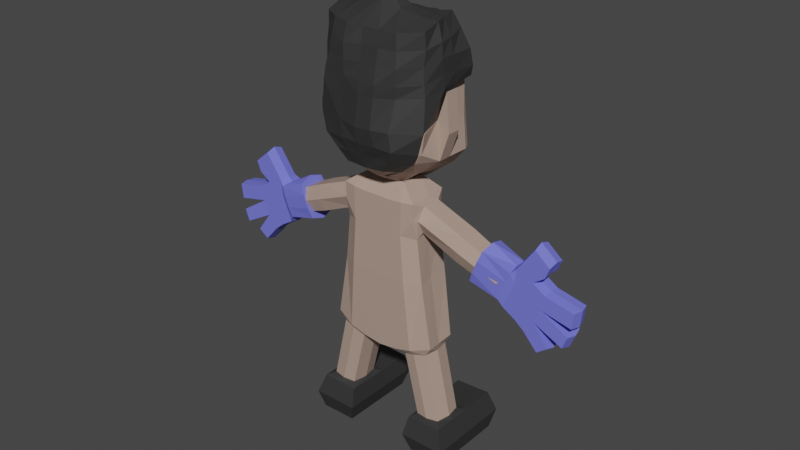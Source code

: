 # Source: new_warrior.blend  (saved by Blender 3.3.6; exported with 4.5.12 LTS)
import bpy
from mathutils import Matrix  # noqa: F401  (used for matrix-valued properties, if any)

bpy.ops.wm.read_factory_settings(use_empty=True)
scene = bpy.context.scene
scene.name = 'Scene'

# ---- collections
col_collection = bpy.data.collections.new('Collection'); scene.collection.children.link(col_collection)

# ---- materials (node trees are filled in below, after node groups)
mat_material = bpy.data.materials.new('Material')
mat_material.alpha_threshold = 0.0
mat_material.use_transparent_shadow = False
mat_material.roughness = 0.5
mat_material.line_color = (0.0, 0.0, 0.0, 1.0)
mat_material_001 = bpy.data.materials.new('Material.001')
mat_material_001.use_transparent_shadow = False
mat_material_002 = bpy.data.materials.new('Material.002')
mat_material_002.use_transparent_shadow = False

# ---- material node trees
mat_material.use_nodes = True; mat_material.node_tree.nodes.clear()
_N = mat_material.node_tree.nodes; _L = mat_material.node_tree.links
n0 = _N.new('ShaderNodeOutputMaterial'); n0.name = 'Material Output'; n0.location = (300, 300)
n1 = _N.new('ShaderNodeBsdfPrincipled'); n1.name = 'Principled BSDF'; n1.location = (10, 300)
n1.distribution = 'GGX'
n1.subsurface_method = 'RANDOM_WALK_SKIN'
n1.inputs[0].default_value = (0.0331, 0.0331, 0.0331, 1.0)
n1.inputs[3].default_value = 1.45
n1.inputs[27].default_value = (0.0, 0.0, 0.0, 1.0)
n1.inputs[28].default_value = 1.0
_L.new(n1.outputs[0], n0.inputs[0])
n0.is_active_output = True
mat_material_001.use_nodes = True; mat_material_001.node_tree.nodes.clear()
_N = mat_material_001.node_tree.nodes; _L = mat_material_001.node_tree.links
n0 = _N.new('ShaderNodeBsdfPrincipled'); n0.name = 'Principled BSDF'; n0.location = (10, 300)
n0.distribution = 'GGX'
n0.subsurface_method = 'RANDOM_WALK_SKIN'
n0.inputs[0].default_value = (0.448, 0.3232, 0.2625, 1.0)
n0.inputs[3].default_value = 1.45
n0.inputs[27].default_value = (0.0, 0.0, 0.0, 1.0)
n0.inputs[28].default_value = 1.0
n1 = _N.new('ShaderNodeOutputMaterial'); n1.name = 'Material Output'; n1.location = (300, 300)
_L.new(n0.outputs[0], n1.inputs[0])
n1.is_active_output = True
mat_material_002.use_nodes = True; mat_material_002.node_tree.nodes.clear()
_N = mat_material_002.node_tree.nodes; _L = mat_material_002.node_tree.links
n0 = _N.new('ShaderNodeBsdfPrincipled'); n0.name = 'Principled BSDF'; n0.location = (10, 300)
n0.distribution = 'GGX'
n0.subsurface_method = 'RANDOM_WALK_SKIN'
n0.inputs[0].default_value = (0.1709, 0.1835, 0.8, 1.0)
n0.inputs[3].default_value = 1.45
n0.inputs[27].default_value = (0.0, 0.0, 0.0, 1.0)
n0.inputs[28].default_value = 1.0
n1 = _N.new('ShaderNodeOutputMaterial'); n1.name = 'Material Output'; n1.location = (300, 300)
_L.new(n0.outputs[0], n1.inputs[0])
n1.is_active_output = True

# ---- world
world_world = bpy.data.worlds.new('World'); scene.world = world_world
world_world.use_nodes = True; world_world.node_tree.nodes.clear()
_N = world_world.node_tree.nodes; _L = world_world.node_tree.links
n0 = _N.new('ShaderNodeOutputWorld'); n0.name = 'World Output'; n0.location = (300, 300)
n1 = _N.new('ShaderNodeBackground'); n1.name = 'Background'; n1.location = (10, 300)
n1.inputs[0].default_value = (0.05088, 0.05088, 0.05088, 1.0)
_L.new(n1.outputs[0], n0.inputs[0])
n0.is_active_output = True
world_world.color = (0.05088, 0.05088, 0.05088)
world_world.use_sun_shadow = False
world_world.sun_shadow_jitter_overblur = 0.0

# ---- meshes
me_cube = bpy.data.meshes.new('Cube')
me_cube.from_pydata([(-0.23, 0.1314, 1.0), (-0.5838, 0.1802, -0.7021), (-0.23, -0.1314, 1.0), (-0.6023, -0.1733, -0.7026), (0.0, 0.2357, -0.846), (0.0, -0.1314, 1.0), (0.0, -0.2357, -0.846), (0.0, 0.1314, 1.0), (-0.4866, -0.1726, -0.02478), (-0.4602, 0.2231, 0.006312), (0.0, 0.3178, 0.0), (0.0, -0.2576, 0.0), (-0.4307, -0.1779, 0.4688), (-0.3891, 0.2244, 0.5098), (0.0, 0.2792, 0.5), (0.0, -0.2576, 0.5), (-0.4234, -0.2357, 0.8651), (-0.3924, 0.2449, 0.8618), (0.0, 0.2792, 0.8458), (0.0, -0.2576, 0.8458), (-0.1985, 0.2357, -0.8219), (-0.07367, -0.1314, 1.0), (-0.1985, -0.2357, -0.8219), (-0.07367, 0.1314, 1.0), (-0.1811, 0.3178, 0.0), (-0.1811, -0.2576, 0.0), (-0.16, 0.2792, 0.5), (-0.16, -0.2576, 0.5), (-0.1588, 0.2792, 0.8458), (-0.1588, -0.2576, 0.8458), (-0.7727, 0.2357, -1.567), (-0.7727, -0.2357, -1.567), (-0.3806, 0.2357, -1.588), (-0.3806, -0.2357, -1.588), (-0.8063, 0.2357, -1.994), (-0.8063, -0.2357, -1.994), (-0.4136, 0.2357, -1.992), (-0.4136, -0.2357, -1.992), (-0.348, 0.3011, -1.785), (-0.8494, 0.3011, -1.785), (-0.8494, -0.3011, -1.785), (-0.348, -0.3011, -1.785), (-1.332, 0.09092, 0.4369), (-1.24, 0.09437, 0.2143), (-1.24, -0.09437, 0.2143), (-1.332, -0.09092, 0.4369), (-1.401, 0.1089, 0.3969), (-1.318, 0.1089, 0.1936), (-1.318, -0.1089, 0.1936), (-1.401, -0.1089, 0.3969), (-0.578, 0.0, -0.7208), (-0.23, 0.0, 1.0), (0.0, 0.0, -0.846), (0.0, 0.0, 1.0), (-0.4611, 0.0, 0.0), (-0.4072, 0.0, 0.5), (-0.4234, 0.0, 0.8651), (-0.1985, 0.0, -0.8219), (-0.07367, 0.0, 1.0), (-0.7727, 0.0, -1.567), (-0.3806, 0.0, -1.588), (-0.8063, 0.0, -1.994), (-0.4136, 0.0, -1.992), (-0.348, 0.0, -1.785), (-0.8494, 0.0, -1.785), (-1.24, 0.0, 0.2143), (-1.332, 0.0, 0.4369), (-1.318, 0.0, 0.1936), (-1.401, 0.0, 0.3969), (-0.5336, -0.161, -0.8047), (-0.2736, -0.161, -0.8692), (-0.5336, 0.161, -0.8047), (-0.2736, 0.161, -0.8692), (-0.2455, 0.0, -0.8692), (-0.5655, -0.003726, -0.8001), (-0.7005, -0.1582, -1.537), (-0.7005, 0.1582, -1.537), (-0.4094, 0.0, -1.552), (-0.7324, -0.003726, -1.532), (-0.4375, -0.1582, -1.552), (-0.4375, 0.1582, -1.552), (-0.3883, 0.2357, -0.7714), (-0.1518, -0.1314, 1.0), (-0.3211, -0.2576, 0.0), (-0.2836, -0.2576, 0.5), (-0.2911, -0.2576, 0.8554), (-0.3883, -0.2357, -0.7714), (-0.1518, 0.1314, 1.0), (-0.3211, 0.2768, 0.0), (-0.2836, 0.2575, 0.5), (-0.2911, 0.2575, 0.8554), (-0.5766, 0.2357, -1.577), (-0.5766, -0.2357, -1.577), (-0.6099, 0.2357, -1.993), (-0.6099, -0.2357, -1.993), (-0.5987, -0.3011, -1.785), (-0.4591, -0.1019, 0.8096), (-0.6099, 0.0, -1.993), (-0.1518, 0.0, 1.0), (-0.3993, 0.1919, -0.8325), (-0.4036, -0.1843, -0.8369), (-0.5647, 0.1891, -1.54), (-0.569, -0.1815, -1.545), (-0.5751, 0.6173, -1.578), (-0.7712, 0.6173, -1.567), (-0.6084, 0.6173, -1.993), (-0.8047, 0.6173, -1.995), (-0.3465, 0.6826, -1.785), (-0.412, 0.6173, -1.992), (-0.8478, 0.6826, -1.786), (-0.379, 0.6173, -1.588), (-0.5972, 0.6826, -1.785), (-0.4427, -0.1058, 0.5262), (-0.4427, 0.1058, 0.5262), (-0.4591, 0.1019, 0.8096), (-0.4591, 0.0, 0.8096), (-0.4427, 0.0, 0.5262), (-0.898, -0.1054, 0.635), (-0.898, 0.0, 0.635), (-0.8389, 0.0, 0.3585), (-0.8389, -0.1094, 0.3585), (-0.8389, 0.1094, 0.3585), (-0.898, 0.1054, 0.635), (-0.3818, 0.2383, 0.6894), (0.0, 0.2792, 0.6729), (0.0, -0.2576, 0.6729), (-0.4153, -0.2357, 0.6825), (-0.1594, -0.2576, 0.6729), (-0.1594, 0.2792, 0.6729), (-1.325, 0.1406, 0.3097), (-1.325, -0.1406, 0.3097), (-1.36, 0.1089, 0.2952), (-1.36, -0.1089, 0.2952), (-1.36, 0.0, 0.2952), (-0.2873, 0.2575, 0.6777), (-0.2873, -0.2576, 0.6777), (-0.4389, 0.1616, 0.6706), (-0.4389, -0.1759, 0.6706), (-0.8684, 0.163, 0.4967), (-0.8684, -0.163, 0.4967), (-0.23, 0.0, 1.0), (-0.23, 0.1314, 1.0), (-0.07367, 0.1314, 1.0), (0.0, 0.1314, 1.0), (-0.1518, 0.1314, 1.0), (0.0, 0.0, 1.0), (-0.07367, 0.0, 1.0), (-0.1518, 0.0, 1.0)], [], [(98, 51, 2, 82), (85, 82, 2, 16), (56, 51, 0, 17), (28, 23, 7, 18), (57, 52, 6, 22), (20, 24, 10, 4), (50, 54, 9, 1), (86, 83, 8, 3), (24, 26, 14, 10), (54, 55, 13, 9), (83, 84, 12, 8), (128, 28, 18, 124), (139, 117, 45, 130), (135, 85, 16, 126), (125, 19, 29, 127), (134, 90, 28, 128), (11, 15, 27, 25), (88, 89, 26, 24), (6, 11, 25, 22), (81, 88, 24, 20), (102, 75, 31, 92), (90, 87, 23, 28), (19, 5, 21, 29), (53, 58, 21, 5), (91, 32, 110, 103), (78, 76, 30, 59), (77, 79, 33, 60), (101, 80, 32, 91), (97, 62, 37, 94), (95, 40, 35, 94), (64, 39, 34, 61), (63, 41, 37, 62), (60, 33, 41, 63), (59, 30, 39, 64), (92, 31, 40, 95), (36, 93, 105, 108), (130, 45, 49, 132), (119, 120, 44, 65), (138, 121, 43, 129), (118, 122, 42, 66), (133, 68, 46, 131), (129, 43, 47, 131), (66, 42, 46, 68), (65, 44, 48, 67), (43, 65, 67, 47), (45, 66, 68, 49), (132, 49, 68, 133), (117, 118, 66, 45), (121, 119, 65, 43), (31, 59, 64, 40), (32, 60, 63, 38), (38, 63, 62, 36), (40, 64, 61, 35), (93, 36, 62, 97), (80, 77, 60, 32), (75, 78, 59, 31), (58, 53, 145, 146), (8, 12, 55, 54), (3, 8, 54, 50), (20, 4, 52, 57), (16, 2, 51, 56), (0, 51, 140, 141), (3, 50, 74, 69), (20, 57, 73, 72), (81, 20, 72, 99), (57, 22, 70, 73), (50, 1, 71, 74), (86, 3, 69, 100), (69, 74, 78, 75), (72, 73, 77, 80), (99, 72, 80, 101), (73, 70, 79, 77), (74, 71, 76, 78), (100, 69, 75, 102), (70, 100, 102, 79), (71, 99, 101, 76), (22, 86, 100, 70), (1, 81, 99, 71), (7, 23, 142, 143), (34, 93, 97, 61), (32, 38, 107, 110), (33, 92, 95, 41), (41, 95, 94, 37), (61, 97, 94, 35), (76, 101, 91, 30), (93, 34, 106, 105), (17, 0, 87, 90), (79, 102, 92, 33), (1, 9, 88, 81), (9, 13, 89, 88), (123, 17, 90, 134), (127, 29, 85, 135), (25, 27, 84, 83), (22, 25, 83, 86), (29, 21, 82, 85), (58, 98, 82, 21), (111, 107, 108, 105), (103, 110, 107, 111), (104, 103, 111, 109), (109, 111, 105, 106), (30, 91, 103, 104), (38, 36, 108, 107), (34, 39, 109, 106), (39, 30, 104, 109), (13, 55, 116, 113), (16, 56, 115, 96), (56, 17, 114, 115), (123, 13, 113, 136), (55, 12, 112, 116), (126, 16, 96, 137), (113, 116, 119, 121), (96, 115, 118, 117), (115, 114, 122, 118), (136, 113, 121, 138), (116, 112, 120, 119), (137, 96, 117, 139), (112, 137, 139, 120), (114, 136, 138, 122), (12, 126, 137, 112), (17, 123, 136, 114), (27, 127, 135, 84), (13, 123, 134, 89), (48, 132, 133, 67), (42, 129, 131, 46), (67, 133, 131, 47), (122, 138, 129, 42), (44, 130, 132, 48), (89, 134, 128, 26), (15, 125, 127, 27), (84, 135, 126, 12), (120, 139, 130, 44), (26, 128, 124, 14), (143, 142, 146, 145), (144, 141, 140, 147), (142, 144, 147, 146), (23, 87, 144, 142), (98, 58, 146, 147), (53, 7, 143, 145), (51, 98, 147, 140), (87, 0, 141, 144)])
me_cube.polygons.foreach_set('material_index', [1, 1, 1, 1, 1, 1, 1, 1, 1, 1, 1, 1, 1, 1, 1, 1, 1, 1, 1, 1, 0, 1, 1, 1, 0, 0, 0, 0, 0, 0, 0, 0, 0, 0, 0, 0, 1, 1, 1, 1, 1, 1, 1, 1, 1, 1, 1, 1, 1, 0, 0, 0, 0, 0, 0, 0, 1, 1, 1, 1, 1, 1, 1, 1, 1, 1, 1, 1, 1, 1, 1, 1, 1, 1, 1, 1, 1, 1, 1, 0, 0, 0, 0, 0, 0, 0, 1, 0, 1, 1, 1, 1, 1, 1, 1, 1, 0, 0, 0, 0, 0, 0, 0, 0, 1, 1, 1, 1, 1, 1, 1, 1, 1, 1, 1, 1, 1, 1, 1, 1, 1, 1, 1, 1, 1, 1, 1, 1, 1, 1, 1, 1, 1, 1, 1, 1, 1, 1, 1, 1])
_uv = me_cube.uv_layers.new(name='UVMap')
_uv.uv.foreach_set('vector', [0.8371, 0.625, 0.875, 0.625, 0.875, 0.75, 0.8371, 0.75, 0.5938, 0.9621, 0.625, 0.9621, 0.625, 1.0, 0.5938, 1.0, 0.5938, 0.125, 0.625, 0.125, 0.625, 0.25, 0.5938, 0.25, 0.5938, 0.3259, 0.625, 0.3259, 0.625, 0.375, 0.5938, 0.375, 0.2009, 0.625, 0.25, 0.625, 0.25, 0.75, 0.2009, 0.75, 0.375, 0.3259, 0.5, 0.3259, 0.5, 0.375, 0.375, 0.375, 0.375, 0.125, 0.5, 0.125, 0.5, 0.25, 0.375, 0.25, 0.375, 0.9621, 0.5, 0.9621, 0.5, 1.0, 0.375, 1.0, 0.5, 0.3259, 0.5625, 0.3259, 0.5625, 0.375, 0.5, 0.375, 0.5, 0.125, 0.5625, 0.125, 0.5625, 0.25, 0.5, 0.25, 0.5, 0.9621, 0.5625, 0.9621, 0.5625, 1.0, 0.5, 1.0, 0.5781, 0.3259, 0.5938, 0.3259, 0.5938, 0.375, 0.5781, 0.375, 0.5781, 1.0, 0.5938, 1.0, 0.5938, 1.0, 0.5781, 1.0, 0.5781, 0.9621, 0.5938, 0.9621, 0.5938, 1.0, 0.5781, 1.0, 0.5781, 0.875, 0.5938, 0.875, 0.5938, 0.9241, 0.5781, 0.9241, 0.5781, 0.2879, 0.5938, 0.2879, 0.5938, 0.3259, 0.5781, 0.3259, 0.5, 0.875, 0.5625, 0.875, 0.5625, 0.9241, 0.5, 0.9241, 0.5, 0.2879, 0.5625, 0.2879, 0.5625, 0.3259, 0.5, 0.3259, 0.375, 0.875, 0.5, 0.875, 0.5, 0.9241, 0.375, 0.9241, 0.375, 0.2879, 0.5, 0.2879, 0.5, 0.3259, 0.375, 0.3259, 0.375, 0.9621, 0.375, 1.0, 0.375, 1.0, 0.375, 0.9621, 0.5938, 0.2879, 0.625, 0.2879, 0.625, 0.3259, 0.5938, 0.3259, 0.5938, 0.875, 0.625, 0.875, 0.625, 0.9241, 0.5938, 0.9241, 0.75, 0.625, 0.7991, 0.625, 0.7991, 0.75, 0.75, 0.75, 0.375, 0.2879, 0.375, 0.3259, 0.375, 0.3259, 0.375, 0.2879, 0.375, 0.125, 0.375, 0.25, 0.375, 0.25, 0.375, 0.125, 0.2009, 0.625, 0.2009, 0.75, 0.2009, 0.75, 0.2009, 0.625, 0.375, 0.2879, 0.375, 0.3259, 0.375, 0.3259, 0.375, 0.2879, 0.1629, 0.625, 0.2009, 0.625, 0.2009, 0.75, 0.1629, 0.75, 0.375, 0.9621, 0.375, 1.0, 0.375, 1.0, 0.375, 0.9621, 0.375, 0.125, 0.375, 0.25, 0.375, 0.25, 0.375, 0.125, 0.2009, 0.625, 0.2009, 0.75, 0.2009, 0.75, 0.2009, 0.625, 0.2009, 0.625, 0.2009, 0.75, 0.2009, 0.75, 0.2009, 0.625, 0.375, 0.125, 0.375, 0.25, 0.375, 0.25, 0.375, 0.125, 0.375, 0.9621, 0.375, 1.0, 0.375, 1.0, 0.375, 0.9621, 0.2009, 0.5, 0.1629, 0.5, 0.1629, 0.5, 0.2009, 0.5, 0.5781, 1.0, 0.5938, 1.0, 0.5938, 1.0, 0.5781, 1.0, 0.5625, 0.125, 0.5625, 0.0, 0.5625, 0.0, 0.5625, 0.125, 0.5781, 0.25, 0.5625, 0.25, 0.5625, 0.25, 0.5781, 0.25, 0.5938, 0.125, 0.5937, 0.25, 0.5938, 0.25, 0.5938, 0.125, 0.5781, 0.125, 0.5938, 0.125, 0.5938, 0.25, 0.5781, 0.25, 0.5781, 0.25, 0.5625, 0.25, 0.5625, 0.25, 0.5781, 0.25, 0.5938, 0.125, 0.5938, 0.25, 0.5938, 0.25, 0.5938, 0.125, 0.5625, 0.125, 0.5625, 0.0, 0.5625, 0.0, 0.5625, 0.125, 0.5625, 0.25, 0.5625, 0.125, 0.5625, 0.125, 0.5625, 0.25, 0.5938, 0.0, 0.5938, 0.125, 0.5938, 0.125, 0.5938, 0.0, 0.5781, 0.0, 0.5938, 0.0, 0.5938, 0.125, 0.5781, 0.125, 0.5938, 0.0, 0.5938, 0.125, 0.5938, 0.125, 0.5938, 0.0, 0.5625, 0.25, 0.5625, 0.125, 0.5625, 0.125, 0.5625, 0.25, 0.375, 0.0, 0.375, 0.125, 0.375, 0.125, 0.375, 0.0, 0.2009, 0.5, 0.2009, 0.625, 0.2009, 0.625, 0.2009, 0.5, 0.2009, 0.5, 0.2009, 0.625, 0.2009, 0.625, 0.2009, 0.5, 0.375, 0.0, 0.375, 0.125, 0.375, 0.125, 0.375, 0.0, 0.1629, 0.5, 0.2009, 0.5, 0.2009, 0.625, 0.1629, 0.625, 0.2009, 0.5, 0.2009, 0.625, 0.2009, 0.625, 0.2009, 0.5, 0.375, 0.0, 0.375, 0.125, 0.375, 0.125, 0.375, 0.0, 0.7991, 0.625, 0.75, 0.625, 0.75, 0.625, 0.7991, 0.625, 0.5, 0.0, 0.5625, 0.0, 0.5625, 0.125, 0.5, 0.125, 0.375, 0.0, 0.5, 0.0, 0.5, 0.125, 0.375, 0.125, 0.2009, 0.5, 0.25, 0.5, 0.25, 0.625, 0.2009, 0.625, 0.5938, 0.0, 0.625, 0.0, 0.625, 0.125, 0.5938, 0.125, 0.625, 0.25, 0.625, 0.125, 0.625, 0.125, 0.625, 0.25, 0.375, 0.0, 0.375, 0.125, 0.375, 0.125, 0.375, 0.0, 0.2009, 0.5, 0.2009, 0.625, 0.2009, 0.625, 0.2009, 0.5, 0.375, 0.2879, 0.375, 0.3259, 0.375, 0.3259, 0.375, 0.2879, 0.2009, 0.625, 0.2009, 0.75, 0.2009, 0.75, 0.2009, 0.625, 0.375, 0.125, 0.375, 0.25, 0.375, 0.25, 0.375, 0.125, 0.375, 0.9621, 0.375, 1.0, 0.375, 1.0, 0.375, 0.9621, 0.375, 0.0, 0.375, 0.125, 0.375, 0.125, 0.375, 0.0, 0.2009, 0.5, 0.2009, 0.625, 0.2009, 0.625, 0.2009, 0.5, 0.375, 0.2879, 0.375, 0.3259, 0.375, 0.3259, 0.375, 0.2879, 0.2009, 0.625, 0.2009, 0.75, 0.2009, 0.75, 0.2009, 0.625, 0.375, 0.125, 0.375, 0.25, 0.375, 0.25, 0.375, 0.125, 0.375, 0.9621, 0.375, 1.0, 0.375, 1.0, 0.375, 0.9621, 0.375, 0.9241, 0.375, 0.9621, 0.375, 0.9621, 0.375, 0.9241, 0.375, 0.25, 0.375, 0.2879, 0.375, 0.2879, 0.375, 0.25, 0.375, 0.9241, 0.375, 0.9621, 0.375, 0.9621, 0.375, 0.9241, 0.375, 0.25, 0.375, 0.2879, 0.375, 0.2879, 0.375, 0.25, 0.625, 0.375, 0.625, 0.3259, 0.625, 0.3259, 0.625, 0.375, 0.125, 0.5, 0.1629, 0.5, 0.1629, 0.625, 0.125, 0.625, 0.2009, 0.5, 0.2009, 0.5, 0.2009, 0.5, 0.2009, 0.5, 0.375, 0.9241, 0.375, 0.9621, 0.375, 0.9621, 0.375, 0.9241, 0.375, 0.9241, 0.375, 0.9621, 0.375, 0.9621, 0.375, 0.9241, 0.125, 0.625, 0.1629, 0.625, 0.1629, 0.75, 0.125, 0.75, 0.375, 0.25, 0.375, 0.2879, 0.375, 0.2879, 0.375, 0.25, 0.1629, 0.5, 0.125, 0.5, 0.125, 0.5, 0.1629, 0.5, 0.5938, 0.25, 0.625, 0.25, 0.625, 0.2879, 0.5938, 0.2879, 0.375, 0.9241, 0.375, 0.9621, 0.375, 0.9621, 0.375, 0.9241, 0.375, 0.25, 0.5, 0.25, 0.5, 0.2879, 0.375, 0.2879, 0.5, 0.25, 0.5625, 0.25, 0.5625, 0.2879, 0.5, 0.2879, 0.5781, 0.25, 0.5938, 0.25, 0.5938, 0.2879, 0.5781, 0.2879, 0.5781, 0.9241, 0.5938, 0.9241, 0.5938, 0.9621, 0.5781, 0.9621, 0.5, 0.9241, 0.5625, 0.9241, 0.5625, 0.9621, 0.5, 0.9621, 0.375, 0.9241, 0.5, 0.9241, 0.5, 0.9621, 0.375, 0.9621, 0.5938, 0.9241, 0.625, 0.9241, 0.625, 0.9621, 0.5938, 0.9621, 0.7991, 0.625, 0.8371, 0.625, 0.8371, 0.75, 0.7991, 0.75, 0.375, 0.2879, 0.375, 0.3259, 0.375, 0.3259, 0.375, 0.2879, 0.375, 0.2879, 0.375, 0.3259, 0.375, 0.3259, 0.375, 0.2879, 0.375, 0.25, 0.375, 0.2879, 0.375, 0.2879, 0.375, 0.25, 0.375, 0.25, 0.375, 0.2879, 0.375, 0.2879, 0.375, 0.25, 0.375, 0.25, 0.375, 0.2879, 0.375, 0.2879, 0.375, 0.25, 0.2009, 0.5, 0.2009, 0.5, 0.2009, 0.5, 0.2009, 0.5, 0.375, 0.25, 0.375, 0.25, 0.375, 0.25, 0.375, 0.25, 0.375, 0.25, 0.375, 0.25, 0.375, 0.25, 0.375, 0.25, 0.5625, 0.25, 0.5625, 0.125, 0.5625, 0.125, 0.5625, 0.25, 0.5938, 0.0, 0.5938, 0.125, 0.5938, 0.125, 0.5938, 0.0, 0.5938, 0.125, 0.5938, 0.25, 0.5938, 0.25, 0.5938, 0.125, 0.5781, 0.25, 0.5625, 0.25, 0.5625, 0.25, 0.5781, 0.25, 0.5625, 0.125, 0.5625, 0.0, 0.5625, 0.0, 0.5625, 0.125, 0.5781, 1.0, 0.5938, 1.0, 0.5938, 1.0, 0.5781, 1.0, 0.5625, 0.25, 0.5625, 0.125, 0.5625, 0.125, 0.5625, 0.25, 0.5938, 0.0, 0.5938, 0.125, 0.5938, 0.125, 0.5938, 0.0, 0.5938, 0.125, 0.5938, 0.25, 0.5937, 0.25, 0.5938, 0.125, 0.5781, 0.25, 0.5625, 0.25, 0.5625, 0.25, 0.5781, 0.25, 0.5625, 0.125, 0.5625, 0.0, 0.5625, 0.0, 0.5625, 0.125, 0.5781, 1.0, 0.5938, 1.0, 0.5938, 1.0, 0.5781, 1.0, 0.5625, 1.0, 0.5781, 1.0, 0.5781, 1.0, 0.5625, 1.0, 0.5938, 0.25, 0.5781, 0.25, 0.5781, 0.25, 0.5937, 0.25, 0.5625, 1.0, 0.5781, 1.0, 0.5781, 1.0, 0.5625, 1.0, 0.5938, 0.25, 0.5781, 0.25, 0.5781, 0.25, 0.5938, 0.25, 0.5625, 0.9241, 0.5781, 0.9241, 0.5781, 0.9621, 0.5625, 0.9621, 0.5625, 0.25, 0.5781, 0.25, 0.5781, 0.2879, 0.5625, 0.2879, 0.5625, 0.0, 0.5781, 0.0, 0.5781, 0.125, 0.5625, 0.125, 0.5938, 0.25, 0.5781, 0.25, 0.5781, 0.25, 0.5938, 0.25, 0.5625, 0.125, 0.5781, 0.125, 0.5781, 0.25, 0.5625, 0.25, 0.5937, 0.25, 0.5781, 0.25, 0.5781, 0.25, 0.5938, 0.25, 0.5625, 1.0, 0.5781, 1.0, 0.5781, 1.0, 0.5625, 1.0, 0.5625, 0.2879, 0.5781, 0.2879, 0.5781, 0.3259, 0.5625, 0.3259, 0.5625, 0.875, 0.5781, 0.875, 0.5781, 0.9241, 0.5625, 0.9241, 0.5625, 0.9621, 0.5781, 0.9621, 0.5781, 1.0, 0.5625, 1.0, 0.5625, 1.0, 0.5781, 1.0, 0.5781, 1.0, 0.5625, 1.0, 0.5625, 0.3259, 0.5781, 0.3259, 0.5781, 0.375, 0.5625, 0.375, 0.75, 0.5, 0.7991, 0.5, 0.7991, 0.625, 0.75, 0.625, 0.8371, 0.5, 0.875, 0.5, 0.875, 0.625, 0.8371, 0.625, 0.7991, 0.5, 0.8371, 0.5, 0.8371, 0.625, 0.7991, 0.625, 0.625, 0.3259, 0.625, 0.2879, 0.625, 0.2879, 0.625, 0.3259, 0.8371, 0.625, 0.7991, 0.625, 0.7991, 0.625, 0.8371, 0.625, 0.0, 0.0, 0.0, 0.0, 0.0, 0.0, 0.0, 0.0, 0.875, 0.625, 0.8371, 0.625, 0.8371, 0.625, 0.875, 0.625, 0.625, 0.2879, 0.625, 0.25, 0.625, 0.25, 0.625, 0.2879])
me_cube.materials.append(mat_material)
me_cube.materials.append(mat_material_001)
me_cube.use_mirror_vertex_groups = False
me_cube.update()
me_cube_001 = bpy.data.meshes.new('Cube.001')
me_cube_001.from_pydata([(0.000397, -0.5588, 1.636), (-0.6771, -0.2611, 1.661), (-0.5766, -0.3042, 1.432), (0.005145, -0.5339, 1.477), (0.004103, -0.4879, 1.34), (-0.4747, -0.3348, 1.312), (-0.6722, 0.07522, 2.138), (-0.5917, -0.05996, 1.711), (-0.5749, 0.07428, 1.706), (-0.2035, -0.5327, 1.661), (-0.469, -0.4785, 1.672), (-0.3976, -0.4976, 2.103), (-0.37, 0.466, 2.185), (-0.1841, -0.5291, 1.48), (-0.4177, -0.486, 1.468), (-0.1397, -0.4921, 1.345), (-0.2839, -0.4833, 1.342), (-0.5901, 0.3244, 2.165), (-0.4825, 0.4199, 2.14), (0.0009477, -0.4435, 1.204), (-0.3222, -0.3276, 1.195), (-0.09689, -0.4446, 1.211), (-0.1893, -0.447, 1.214), (-0.6392, -0.22, 1.96), (0.0368, -0.547, 1.952), (-0.5036, 0.423, 2.005), (-0.6468, -0.05983, 2.033), (-0.6552, 0.08536, 2.028), (-0.3762, 0.4801, 2.057), (-0.1987, 0.5045, 2.049), (-0.1671, -0.5213, 1.976), (-0.4128, -0.5051, 1.994), (-0.5993, 0.3312, 2.037), (-0.6065, -0.2486, 2.089), (-0.184, 0.4941, 2.186), (0.03561, -0.5331, 2.071), (-0.6479, -0.0897, 2.15), (0.02233, -0.4888, 2.233), (0.01146, -0.4657, 2.389), (-0.164, -0.5164, 2.089), (-0.1621, -0.5117, 2.235), (-0.169, -0.5018, 2.389), (0.5835, -0.285, 2.088), (0.6121, -0.3278, 1.641), (0.5476, -0.3238, 1.426), (0.4782, -0.3038, 1.312), (0.5741, -0.07426, 1.706), (0.5741, 0.07436, 1.705), (0.1754, -0.5549, 1.647), (0.351, -0.5031, 1.643), (0.3895, 0.4976, 2.177), (0.2042, -0.5244, 1.478), (0.3758, -0.5009, 1.46), (0.1731, -0.4724, 1.347), (0.3147, -0.4675, 1.344), (-0.02719, 0.5062, 2.17), (0.3796, -0.442, 2.068), (0.5549, 0.4288, 2.153), (0.6754, 0.3005, 2.14), (0.3483, -0.3088, 1.201), (0.1088, -0.45, 1.215), (0.2194, -0.4414, 1.219), (0.5959, -0.2888, 1.97), (0.5446, 0.4255, 2.042), (-0.04055, 0.5251, 2.031), (0.646, -0.06169, 2.02), (0.6368, 0.08246, 2.016), (0.3882, 0.4933, 2.063), (0.1651, 0.4937, 2.027), (0.1953, -0.5236, 1.948), (0.3741, -0.4295, 1.95), (0.6449, 0.3161, 2.037), (0.1592, 0.5007, 2.171), (0.2043, -0.527, 2.068), (0.6429, -0.08361, 2.144), (0.6554, 0.06126, 2.138), (-0.6257, -0.1062, 2.307), (-0.6066, -0.09768, 2.449), (0.2929, 0.3706, 2.455), (0.3708, 0.4652, 2.333), (-0.3604, 0.4461, 2.336), (-0.3353, 0.3825, 2.452), (-0.1743, 0.3657, 2.549), (-0.3903, -0.3564, 2.544), (-0.5673, -0.2505, 2.553), (-0.525, 0.2424, 2.631), (-0.4148, 0.3014, 2.57), (-0.01335, -0.1526, 2.743), (0.001541, -0.4311, 2.549), (-0.5808, -0.09847, 2.6), (-0.5776, 0.04713, 2.612), (-0.0199, 0.2559, 2.6), (-0.02072, -0.02448, 2.805), (-0.197, 0.04921, 2.798), (-0.1912, -0.09132, 2.737), (-0.1907, -0.4221, 2.541), (-0.3247, 0.3419, 2.575), (-0.381, 0.05884, 2.677), (-0.3807, -0.08364, 2.654), (-0.1867, 0.2452, 2.587), (-0.3308, 0.234, 2.598), (0.09534, 0.3648, 2.554), (-0.0291, 0.3759, 2.557), (0.3779, -0.4204, 2.551), (0.5786, -0.2774, 2.565), (0.4721, 0.241, 2.629), (0.351, 0.2857, 2.572), (0.5809, -0.0968, 2.62), (0.5289, 0.05672, 2.617), (0.1816, 0.01007, 2.682), (0.1839, -0.1296, 2.669), (0.1894, -0.4222, 2.551), (0.2365, 0.3293, 2.578), (0.362, 0.04958, 2.633), (0.3832, -0.1048, 2.633), (0.1222, 0.2463, 2.57), (0.2633, 0.2211, 2.592), (0.2097, -0.4991, 2.233), (0.2011, -0.4615, 2.392), (-0.6649, 0.04827, 2.296), (-0.6251, 0.04444, 2.455), (0.3824, -0.4281, 2.391), (0.3877, -0.4436, 2.231), (0.5698, -0.2829, 2.25), (0.5856, -0.2684, 2.402), (-0.5554, -0.2676, 2.416), (-0.5587, -0.2921, 2.263), (-0.3607, -0.4815, 2.251), (-0.3658, -0.4328, 2.402), (0.1206, 0.4196, 2.444), (0.1557, 0.4784, 2.337), (-0.008269, 0.4752, 2.339), (-0.008526, 0.4277, 2.449), (-0.1608, 0.4613, 2.336), (-0.1648, 0.4063, 2.44), (0.5716, 0.2433, 2.493), (0.6669, 0.2653, 2.311), (0.5465, 0.3871, 2.279), (0.4594, 0.3305, 2.453), (0.6375, -0.1086, 2.45), (0.6466, -0.1124, 2.302), (0.6567, 0.02065, 2.309), (0.625, 0.02979, 2.46), (-0.4506, 0.3526, 2.438), (-0.479, 0.3958, 2.289), (-0.5869, 0.305, 2.316), (-0.5587, 0.266, 2.475)], [], [(32, 17, 18, 25), (31, 11, 33, 23), (16, 14, 2, 5), (14, 10, 1, 2), (29, 34, 55, 64), (22, 16, 5, 20), (23, 33, 36, 26), (26, 36, 6, 27), (19, 4, 15, 21), (21, 15, 16, 22), (25, 18, 12, 28), (28, 12, 34, 29), (3, 0, 9, 13), (13, 9, 10, 14), (4, 3, 13, 15), (15, 13, 14, 16), (24, 35, 39, 30), (30, 39, 11, 31), (27, 6, 17, 32), (9, 30, 31, 10), (0, 24, 30, 9), (7, 26, 27, 8), (1, 23, 26, 7), (10, 31, 23, 1), (144, 145, 146, 143), (18, 17, 145, 144), (134, 81, 96, 82), (124, 139, 107, 104), (78, 129, 101, 112), (120, 77, 89, 90), (81, 143, 86, 96), (138, 78, 112, 106), (77, 125, 84, 89), (128, 41, 95, 83), (118, 121, 103, 111), (71, 63, 57, 58), (70, 62, 42, 56), (54, 45, 44, 52), (52, 44, 43, 49), (68, 64, 55, 72), (61, 59, 45, 54), (62, 65, 74, 42), (65, 66, 75, 74), (19, 60, 53, 4), (60, 61, 54, 53), (63, 67, 50, 57), (67, 68, 72, 50), (3, 51, 48, 0), (51, 52, 49, 48), (4, 53, 51, 3), (53, 54, 52, 51), (24, 69, 73, 35), (69, 70, 56, 73), (66, 71, 58, 75), (48, 49, 70, 69), (0, 48, 69, 24), (46, 47, 66, 65), (43, 46, 65, 62), (49, 43, 62, 70), (41, 38, 88, 95), (38, 118, 111, 88), (146, 120, 90, 85), (121, 124, 104, 103), (142, 135, 105, 108), (125, 128, 83, 84), (129, 132, 102, 101), (132, 134, 82, 102), (135, 138, 106, 105), (139, 142, 108, 107), (143, 146, 85, 86), (98, 89, 84, 83), (100, 85, 90, 97), (97, 90, 89, 98), (92, 93, 94, 87), (93, 97, 98, 94), (91, 99, 93, 92), (99, 100, 97, 93), (87, 94, 95, 88), (94, 98, 83, 95), (82, 96, 100, 99), (102, 82, 99, 91), (96, 86, 85, 100), (114, 103, 104, 107), (116, 113, 108, 105), (113, 114, 107, 108), (92, 87, 110, 109), (109, 110, 114, 113), (91, 92, 109, 115), (115, 109, 113, 116), (87, 88, 111, 110), (110, 111, 103, 114), (101, 115, 116, 112), (102, 91, 115, 101), (112, 116, 105, 106), (74, 75, 141, 140), (140, 141, 142, 139), (58, 57, 137, 136), (136, 137, 138, 135), (55, 34, 133, 131), (131, 133, 134, 132), (72, 55, 131, 130), (130, 131, 132, 129), (33, 11, 127, 126), (126, 127, 128, 125), (75, 58, 136, 141), (141, 136, 135, 142), (56, 42, 123, 122), (122, 123, 124, 121), (17, 6, 119, 145), (145, 119, 120, 146), (35, 73, 117, 37), (37, 117, 118, 38), (39, 35, 37, 40), (40, 37, 38, 41), (73, 56, 122, 117), (117, 122, 121, 118), (11, 39, 40, 127), (127, 40, 41, 128), (36, 33, 126, 76), (76, 126, 125, 77), (57, 50, 79, 137), (137, 79, 78, 138), (12, 18, 144, 80), (80, 144, 143, 81), (6, 36, 76, 119), (119, 76, 77, 120), (50, 72, 130, 79), (79, 130, 129, 78), (42, 74, 140, 123), (123, 140, 139, 124), (34, 12, 80, 133), (133, 80, 81, 134)])
_uv = me_cube_001.uv_layers.new(name='UVMap')
_uv.uv.foreach_set('vector', [0.5924, 0.2327, 0.625, 0.2327, 0.625, 0.25, 0.5924, 0.25, 0.5924, 0.9583, 0.625, 0.9583, 0.625, 1.0, 0.5924, 1.0, 0.4062, 0.9583, 0.4375, 0.9583, 0.4375, 1.0, 0.4062, 1.0, 0.4375, 0.9583, 0.5, 0.9583, 0.5, 1.0, 0.4375, 1.0, 0.5924, 0.3333, 0.625, 0.3333, 0.625, 0.375, 0.5924, 0.375, 0.3906, 0.9583, 0.4062, 0.9583, 0.4062, 1.0, 0.3906, 1.0, 0.5924, 0.0, 0.625, 0.0, 0.625, 0.08333, 0.5924, 0.08333, 0.5924, 0.08333, 0.625, 0.08333, 0.625, 0.1667, 0.5924, 0.1667, 0.3906, 0.875, 0.4062, 0.875, 0.4062, 0.9167, 0.3906, 0.9167, 0.3906, 0.9167, 0.4062, 0.9167, 0.4062, 0.9583, 0.3906, 0.9583, 0.5924, 0.25, 0.625, 0.25, 0.625, 0.2917, 0.5924, 0.2917, 0.5924, 0.2917, 0.625, 0.2917, 0.625, 0.3333, 0.5924, 0.3333, 0.4375, 0.875, 0.5, 0.875, 0.5, 0.9167, 0.4375, 0.9167, 0.4375, 0.9167, 0.5, 0.9167, 0.5, 0.9583, 0.4375, 0.9583, 0.4062, 0.875, 0.4375, 0.875, 0.4375, 0.9167, 0.4062, 0.9167, 0.4062, 0.9167, 0.4375, 0.9167, 0.4375, 0.9583, 0.4062, 0.9583, 0.5924, 0.875, 0.625, 0.875, 0.625, 0.9167, 0.5924, 0.9167, 0.5924, 0.9167, 0.625, 0.9167, 0.625, 0.9583, 0.5924, 0.9583, 0.5924, 0.1667, 0.625, 0.1667, 0.625, 0.2327, 0.5924, 0.2327, 0.5, 0.9167, 0.5924, 0.9167, 0.5924, 0.9583, 0.5, 0.9583, 0.5, 0.875, 0.5924, 0.875, 0.5924, 0.9167, 0.5, 0.9167, 0.5, 0.08333, 0.5924, 0.08333, 0.5924, 0.1667, 0.5, 0.1667, 0.5, 0.0, 0.5924, 0.0, 0.5924, 0.08333, 0.5, 0.08333, 0.5, 0.9583, 0.5924, 0.9583, 0.5924, 1.0, 0.5, 1.0, 0.625, 0.25, 0.625, 0.2327, 0.625, 0.2327, 0.625, 0.25, 0.625, 0.25, 0.625, 0.2327, 0.625, 0.2327, 0.625, 0.25, 0.625, 0.3333, 0.625, 0.2917, 0.625, 0.2917, 0.625, 0.3333, 0.625, 0.0, 0.625, 0.08333, 0.625, 0.08333, 0.625, 0.0, 0.625, 0.2917, 0.625, 0.3333, 0.625, 0.3333, 0.625, 0.2917, 0.625, 0.1667, 0.625, 0.08333, 0.625, 0.08333, 0.625, 0.1667, 0.625, 0.2917, 0.625, 0.25, 0.625, 0.25, 0.625, 0.2917, 0.625, 0.25, 0.625, 0.2917, 0.625, 0.2917, 0.625, 0.25, 0.625, 0.08333, 0.625, 0.0, 0.625, 0.0, 0.625, 0.08333, 0.625, 0.9583, 0.625, 0.9167, 0.625, 0.9167, 0.625, 0.9583, 0.625, 0.9167, 0.625, 0.9583, 0.625, 0.9583, 0.625, 0.9167, 0.5924, 0.2327, 0.5924, 0.25, 0.625, 0.25, 0.625, 0.2327, 0.5924, 0.9583, 0.5924, 1.0, 0.625, 1.0, 0.625, 0.9583, 0.4062, 0.9583, 0.4062, 1.0, 0.4375, 1.0, 0.4375, 0.9583, 0.4375, 0.9583, 0.4375, 1.0, 0.5, 1.0, 0.5, 0.9583, 0.5924, 0.3333, 0.5924, 0.375, 0.625, 0.375, 0.625, 0.3333, 0.3906, 0.9583, 0.3906, 1.0, 0.4062, 1.0, 0.4062, 0.9583, 0.5924, 0.0, 0.5924, 0.08333, 0.625, 0.08333, 0.625, 0.0, 0.5924, 0.08333, 0.5924, 0.1667, 0.625, 0.1667, 0.625, 0.08333, 0.3906, 0.875, 0.3906, 0.9167, 0.4062, 0.9167, 0.4062, 0.875, 0.3906, 0.9167, 0.3906, 0.9583, 0.4062, 0.9583, 0.4062, 0.9167, 0.5924, 0.25, 0.5924, 0.2917, 0.625, 0.2917, 0.625, 0.25, 0.5924, 0.2917, 0.5924, 0.3333, 0.625, 0.3333, 0.625, 0.2917, 0.4375, 0.875, 0.4375, 0.9167, 0.5, 0.9167, 0.5, 0.875, 0.4375, 0.9167, 0.4375, 0.9583, 0.5, 0.9583, 0.5, 0.9167, 0.4062, 0.875, 0.4062, 0.9167, 0.4375, 0.9167, 0.4375, 0.875, 0.4062, 0.9167, 0.4062, 0.9583, 0.4375, 0.9583, 0.4375, 0.9167, 0.5924, 0.875, 0.5924, 0.9167, 0.625, 0.9167, 0.625, 0.875, 0.5924, 0.9167, 0.5924, 0.9583, 0.625, 0.9583, 0.625, 0.9167, 0.5924, 0.1667, 0.5924, 0.2327, 0.625, 0.2327, 0.625, 0.1667, 0.5, 0.9167, 0.5, 0.9583, 0.5924, 0.9583, 0.5924, 0.9167, 0.5, 0.875, 0.5, 0.9167, 0.5924, 0.9167, 0.5924, 0.875, 0.5, 0.08333, 0.5, 0.1667, 0.5924, 0.1667, 0.5924, 0.08333, 0.5, 0.0, 0.5, 0.08333, 0.5924, 0.08333, 0.5924, 0.0, 0.5, 0.9583, 0.5, 1.0, 0.5924, 1.0, 0.5924, 0.9583, 0.625, 0.9167, 0.625, 0.875, 0.625, 0.875, 0.625, 0.9167, 0.625, 0.875, 0.625, 0.9167, 0.625, 0.9167, 0.625, 0.875, 0.625, 0.2327, 0.625, 0.1667, 0.625, 0.1667, 0.625, 0.2327, 0.625, 0.9583, 0.625, 1.0, 0.625, 1.0, 0.625, 0.9583, 0.625, 0.1667, 0.625, 0.2327, 0.625, 0.2327, 0.625, 0.1667, 0.625, 1.0, 0.625, 0.9583, 0.625, 0.9583, 0.625, 1.0, 0.625, 0.3333, 0.625, 0.375, 0.625, 0.375, 0.625, 0.3333, 0.625, 0.375, 0.625, 0.3333, 0.625, 0.3333, 0.625, 0.375, 0.625, 0.2327, 0.625, 0.25, 0.625, 0.25, 0.625, 0.2327, 0.625, 0.08333, 0.625, 0.1667, 0.625, 0.1667, 0.625, 0.08333, 0.625, 0.25, 0.625, 0.2327, 0.625, 0.2327, 0.625, 0.25, 0.8333, 0.6667, 0.875, 0.6667, 0.875, 0.75, 0.8333, 0.75, 0.8333, 0.5173, 0.875, 0.5173, 0.875, 0.5833, 0.8333, 0.5833, 0.8333, 0.5833, 0.875, 0.5833, 0.875, 0.6667, 0.8333, 0.6667, 0.75, 0.5833, 0.7917, 0.5833, 0.7917, 0.6667, 0.75, 0.6667, 0.7917, 0.5833, 0.8333, 0.5833, 0.8333, 0.6667, 0.7917, 0.6667, 0.75, 0.5173, 0.7917, 0.5173, 0.7917, 0.5833, 0.75, 0.5833, 0.7917, 0.5173, 0.8333, 0.5173, 0.8333, 0.5833, 0.7917, 0.5833, 0.75, 0.6667, 0.7917, 0.6667, 0.7917, 0.75, 0.75, 0.75, 0.7917, 0.6667, 0.8333, 0.6667, 0.8333, 0.75, 0.7917, 0.75, 0.7917, 0.5, 0.8333, 0.5, 0.8333, 0.5173, 0.7917, 0.5173, 0.75, 0.5, 0.7917, 0.5, 0.7917, 0.5173, 0.75, 0.5173, 0.8333, 0.5, 0.875, 0.5, 0.875, 0.5173, 0.8333, 0.5173, 0.8333, 0.6667, 0.8333, 0.75, 0.875, 0.75, 0.875, 0.6667, 0.8333, 0.5173, 0.8333, 0.5833, 0.875, 0.5833, 0.875, 0.5173, 0.8333, 0.5833, 0.8333, 0.6667, 0.875, 0.6667, 0.875, 0.5833, 0.75, 0.5833, 0.75, 0.6667, 0.7917, 0.6667, 0.7917, 0.5833, 0.7917, 0.5833, 0.7917, 0.6667, 0.8333, 0.6667, 0.8333, 0.5833, 0.75, 0.5173, 0.75, 0.5833, 0.7917, 0.5833, 0.7917, 0.5173, 0.7917, 0.5173, 0.7917, 0.5833, 0.8333, 0.5833, 0.8333, 0.5173, 0.75, 0.6667, 0.75, 0.75, 0.7917, 0.75, 0.7917, 0.6667, 0.7917, 0.6667, 0.7917, 0.75, 0.8333, 0.75, 0.8333, 0.6667, 0.7917, 0.5, 0.7917, 0.5173, 0.8333, 0.5173, 0.8333, 0.5, 0.75, 0.5, 0.75, 0.5173, 0.7917, 0.5173, 0.7917, 0.5, 0.8333, 0.5, 0.8333, 0.5173, 0.875, 0.5173, 0.875, 0.5, 0.625, 0.08333, 0.625, 0.1667, 0.625, 0.1667, 0.625, 0.08333, 0.625, 0.08333, 0.625, 0.1667, 0.625, 0.1667, 0.625, 0.08333, 0.625, 0.2327, 0.625, 0.25, 0.625, 0.25, 0.625, 0.2327, 0.625, 0.2327, 0.625, 0.25, 0.625, 0.25, 0.625, 0.2327, 0.625, 0.375, 0.625, 0.3333, 0.625, 0.3333, 0.625, 0.375, 0.625, 0.375, 0.625, 0.3333, 0.625, 0.3333, 0.625, 0.375, 0.625, 0.3333, 0.625, 0.375, 0.625, 0.375, 0.625, 0.3333, 0.625, 0.3333, 0.625, 0.375, 0.625, 0.375, 0.625, 0.3333, 0.625, 1.0, 0.625, 0.9583, 0.625, 0.9583, 0.625, 1.0, 0.625, 1.0, 0.625, 0.9583, 0.625, 0.9583, 0.625, 1.0, 0.625, 0.1667, 0.625, 0.2327, 0.625, 0.2327, 0.625, 0.1667, 0.625, 0.1667, 0.625, 0.2327, 0.625, 0.2327, 0.625, 0.1667, 0.625, 0.9583, 0.625, 1.0, 0.625, 1.0, 0.625, 0.9583, 0.625, 0.9583, 0.625, 1.0, 0.625, 1.0, 0.625, 0.9583, 0.625, 0.2327, 0.625, 0.1667, 0.625, 0.1667, 0.625, 0.2327, 0.625, 0.2327, 0.625, 0.1667, 0.625, 0.1667, 0.625, 0.2327, 0.625, 0.875, 0.625, 0.9167, 0.625, 0.9167, 0.625, 0.875, 0.625, 0.875, 0.625, 0.9167, 0.625, 0.9167, 0.625, 0.875, 0.625, 0.9167, 0.625, 0.875, 0.625, 0.875, 0.625, 0.9167, 0.625, 0.9167, 0.625, 0.875, 0.625, 0.875, 0.625, 0.9167, 0.625, 0.9167, 0.625, 0.9583, 0.625, 0.9583, 0.625, 0.9167, 0.625, 0.9167, 0.625, 0.9583, 0.625, 0.9583, 0.625, 0.9167, 0.625, 0.9583, 0.625, 0.9167, 0.625, 0.9167, 0.625, 0.9583, 0.625, 0.9583, 0.625, 0.9167, 0.625, 0.9167, 0.625, 0.9583, 0.625, 0.08333, 0.625, 0.0, 0.625, 0.0, 0.625, 0.08333, 0.625, 0.08333, 0.625, 0.0, 0.625, 0.0, 0.625, 0.08333, 0.625, 0.25, 0.625, 0.2917, 0.625, 0.2917, 0.625, 0.25, 0.625, 0.25, 0.625, 0.2917, 0.625, 0.2917, 0.625, 0.25, 0.625, 0.2917, 0.625, 0.25, 0.625, 0.25, 0.625, 0.2917, 0.625, 0.2917, 0.625, 0.25, 0.625, 0.25, 0.625, 0.2917, 0.625, 0.1667, 0.625, 0.08333, 0.625, 0.08333, 0.625, 0.1667, 0.625, 0.1667, 0.625, 0.08333, 0.625, 0.08333, 0.625, 0.1667, 0.625, 0.2917, 0.625, 0.3333, 0.625, 0.3333, 0.625, 0.2917, 0.625, 0.2917, 0.625, 0.3333, 0.625, 0.3333, 0.625, 0.2917, 0.625, 0.0, 0.625, 0.08333, 0.625, 0.08333, 0.625, 0.0, 0.625, 0.0, 0.625, 0.08333, 0.625, 0.08333, 0.625, 0.0, 0.625, 0.3333, 0.625, 0.2917, 0.625, 0.2917, 0.625, 0.3333, 0.625, 0.3333, 0.625, 0.2917, 0.625, 0.2917, 0.625, 0.3333])
me_cube_001.materials.append(mat_material)
me_cube_001.use_mirror_vertex_groups = False
me_cube_001.update()
me_cube_002 = bpy.data.meshes.new('Cube.002')
me_cube_002.from_pydata([(-0.1441, -0.2689, 1.087), (-0.5572, -0.2402, 2.093), (-0.1905, 0.3858, 0.9727), (-0.4791, 0.4049, 2.126), (0.007862, 0.4744, 1.642), (0.0, -0.3853, 1.62), (-0.5513, 0.385, 1.574), (-0.6156, -0.3176, 1.64), (0.0, 0.3853, 0.9003), (0.006111, 0.4458, 2.17), (0.0, -0.2689, 1.066), (0.0, -0.3853, 2.069), (-0.577, 0.385, 1.312), (-0.5602, -0.2877, 1.422), (0.0, -0.3853, 1.436), (0.007188, 0.4529, 1.327), (-0.4669, 0.385, 1.166), (0.0, -0.3853, 1.298), (0.005437, 0.4243, 1.105), (-0.4769, -0.2607, 1.305), (-0.1441, 0.07449, 0.953), (-0.1441, -0.07449, 0.953), (-0.5669, -0.07449, 2.159), (-0.5669, 0.07449, 2.159), (-0.5738, -0.07449, 1.706), (-0.5738, 0.07449, 1.706), (0.0, 0.07449, 2.159), (0.0, -0.07449, 2.159), (0.0, 0.07449, 0.9322), (0.0, -0.07449, 0.9322), (-0.605, -0.07449, 1.306), (-0.605, 0.07449, 1.306), (-0.4716, -0.07449, 1.199), (-0.4716, 0.07449, 1.199), (-0.6716, -0.07449, 1.994), (-0.6716, 0.07449, 1.994), (-0.7028, -0.07449, 1.594), (-0.7028, 0.07449, 1.594), (-0.04804, 0.3853, 0.9073), (-0.09607, 0.3853, 0.9142), (-0.3747, 0.4744, 1.642), (-0.1834, 0.4744, 1.642), (-0.1913, -0.3853, 1.62), (-0.3825, -0.3853, 1.62), (-0.189, -0.3853, 2.069), (-0.3779, -0.3853, 2.069), (-0.3718, 0.4458, 2.17), (-0.1829, 0.4458, 2.17), (-0.09607, -0.2689, 1.08), (-0.04804, -0.2689, 1.073), (-0.2017, -0.3853, 1.436), (-0.4033, -0.3853, 1.436), (-0.3962, 0.4529, 1.327), (-0.1945, 0.4529, 1.327), (-0.309, 0.4243, 1.128), (-0.1518, 0.4243, 1.117), (-0.1572, -0.3853, 1.309), (-0.3144, -0.3853, 1.321), (-0.04804, 0.07449, 0.9392), (-0.09607, 0.07449, 0.9461), (-0.04804, -0.07449, 0.9392), (-0.09607, -0.07449, 0.9461), (-0.3779, 0.07449, 2.159), (-0.189, 0.07449, 2.159), (-0.3779, -0.07449, 2.159), (-0.189, -0.07449, 2.159), (-0.5669, 0.3209, 2.159), (-0.5738, 0.3209, 1.638), (-0.605, 0.3209, 1.303), (-0.4716, 0.3209, 1.141), (-0.1441, 0.3209, 0.8951), (0.0, 0.3209, 2.159), (0.0, 0.3209, 0.8744), (-0.189, 0.3209, 2.159), (-0.3779, 0.3209, 2.159), (-0.09607, 0.3209, 0.8882), (-0.04804, 0.3209, 0.8813), (-0.3318, 0.3761, 1.082), (0.0, -0.3853, 1.182), (0.005437, 0.4135, 1.01), (-0.3255, -0.2673, 1.191), (-0.3078, -0.07449, 1.076), (-0.3078, 0.07449, 1.076), (-0.1026, -0.3853, 1.191), (-0.2052, -0.3853, 1.2), (-0.1998, 0.4135, 1.028), (-0.09718, 0.4135, 1.019), (-0.3078, 0.3209, 1.018), (-0.5724, -0.2604, 1.975), (0.0, -0.3853, 1.952), (-0.4979, 0.3997, 1.982), (0.006568, 0.4532, 2.032), (-0.5687, -0.07449, 2.041), (-0.5687, 0.07449, 2.041), (-0.3726, 0.4532, 2.032), (-0.183, 0.4532, 2.032), (-0.1896, -0.3853, 1.952), (-0.3791, -0.3853, 1.952), (-0.5687, 0.3209, 2.023)], [], [(98, 66, 3, 90), (53, 41, 4, 15), (69, 68, 12, 16), (97, 45, 1, 88), (57, 51, 13, 19), (64, 22, 1, 45), (51, 43, 7, 13), (60, 29, 10, 49), (68, 67, 6, 12), (95, 47, 9, 91), (55, 53, 15, 18), (86, 55, 18, 79), (84, 57, 19, 80), (87, 69, 16, 77), (80, 19, 32, 81), (81, 32, 33, 82), (13, 7, 24, 30), (25, 31, 37, 35), (76, 72, 28, 58), (58, 28, 29, 60), (74, 66, 23, 62), (62, 23, 22, 64), (19, 13, 30, 32), (32, 30, 31, 33), (88, 1, 22, 92), (92, 22, 23, 93), (36, 34, 35, 37), (31, 30, 36, 37), (24, 25, 35, 34), (30, 24, 34, 36), (26, 63, 65, 27), (63, 62, 64, 65), (71, 73, 63, 26), (73, 74, 62, 63), (20, 59, 61, 21), (59, 58, 60, 61), (70, 75, 59, 20), (75, 76, 58, 59), (78, 17, 56, 83), (83, 56, 57, 84), (77, 16, 54, 85), (85, 54, 55, 86), (16, 12, 52, 54), (54, 52, 53, 55), (90, 3, 46, 94), (94, 46, 47, 95), (21, 61, 48, 0), (61, 60, 49, 48), (14, 5, 42, 50), (50, 42, 43, 51), (27, 65, 44, 11), (65, 64, 45, 44), (17, 14, 50, 56), (56, 50, 51, 57), (89, 11, 44, 96), (96, 44, 45, 97), (12, 6, 40, 52), (52, 40, 41, 53), (39, 38, 76, 75), (2, 39, 75, 70), (47, 46, 74, 73), (9, 47, 73, 71), (46, 3, 66, 74), (38, 8, 72, 76), (82, 33, 69, 87), (31, 25, 67, 68), (33, 31, 68, 69), (93, 23, 66, 98), (20, 82, 87, 70), (39, 85, 86, 38), (2, 77, 85, 39), (49, 83, 84, 48), (10, 78, 83, 49), (21, 81, 82, 20), (0, 80, 81, 21), (70, 87, 77, 2), (48, 84, 80, 0), (38, 86, 79, 8), (25, 93, 98, 67), (42, 96, 97, 43), (5, 89, 96, 42), (40, 94, 95, 41), (6, 90, 94, 40), (24, 92, 93, 25), (7, 88, 92, 24), (41, 95, 91, 4), (43, 97, 88, 7), (67, 98, 90, 6)])
me_cube_002.polygons.foreach_set('material_index', [1, 1, 1, 1, 1, 1, 1, 1, 1, 1, 1, 1, 1, 1, 1, 1, 1, 1, 1, 1, 1, 1, 1, 1, 1, 1, 1, 1, 1, 1, 1, 1, 1, 1, 1, 1, 1, 1, 1, 1, 1, 1, 1, 1, 1, 1, 1, 1, 1, 1, 1, 1, 1, 1, 1, 1, 1, 1, 1, 1, 1, 1, 1, 1, 1, 1, 1, 1, 1, 1, 1, 1, 1, 1, 1, 1, 1, 1, 1, 1, 1, 1, 1, 1, 1, 1, 1, 1])
_uv = me_cube_002.uv_layers.new(name='UVMap')
_uv.uv.foreach_set('vector', [0.5924, 0.2327, 0.625, 0.2327, 0.625, 0.25, 0.5924, 0.25, 0.4375, 0.3333, 0.5, 0.3333, 0.5, 0.375, 0.4375, 0.375, 0.4063, 0.2327, 0.4375, 0.2327, 0.4375, 0.25, 0.4062, 0.25, 0.5924, 0.9583, 0.625, 0.9583, 0.625, 1.0, 0.5924, 1.0, 0.4062, 0.9583, 0.4375, 0.9583, 0.4375, 1.0, 0.4062, 1.0, 0.8333, 0.6667, 0.875, 0.6667, 0.875, 0.75, 0.8333, 0.75, 0.4375, 0.9583, 0.5, 0.9583, 0.5, 1.0, 0.4375, 1.0, 0.2083, 0.6667, 0.25, 0.6667, 0.25, 0.75, 0.2083, 0.75, 0.4375, 0.2327, 0.5, 0.2327, 0.5, 0.25, 0.4375, 0.25, 0.5924, 0.3333, 0.625, 0.3333, 0.625, 0.375, 0.5924, 0.375, 0.4062, 0.3333, 0.4375, 0.3333, 0.4375, 0.375, 0.4062, 0.375, 0.3906, 0.3333, 0.4062, 0.3333, 0.4062, 0.375, 0.3906, 0.375, 0.3906, 0.9583, 0.4062, 0.9583, 0.4062, 1.0, 0.3906, 1.0, 0.3906, 0.2327, 0.4063, 0.2327, 0.4062, 0.25, 0.3906, 0.25, 0.3906, 0.0, 0.4062, 0.0, 0.4062, 0.08333, 0.3906, 0.08333, 0.3906, 0.08333, 0.4062, 0.08333, 0.4062, 0.1667, 0.3906, 0.1667, 0.4375, 0.0, 0.5, 0.0, 0.5, 0.08333, 0.4375, 0.08333, 0.5, 0.1667, 0.4375, 0.1667, 0.4375, 0.1667, 0.5, 0.1667, 0.2083, 0.5173, 0.25, 0.5173, 0.25, 0.5833, 0.2083, 0.5833, 0.2083, 0.5833, 0.25, 0.5833, 0.25, 0.6667, 0.2083, 0.6667, 0.8333, 0.5173, 0.875, 0.5173, 0.875, 0.5833, 0.8333, 0.5833, 0.8333, 0.5833, 0.875, 0.5833, 0.875, 0.6667, 0.8333, 0.6667, 0.4062, 0.0, 0.4375, 0.0, 0.4375, 0.08333, 0.4062, 0.08333, 0.4062, 0.08333, 0.4375, 0.08333, 0.4375, 0.1667, 0.4062, 0.1667, 0.5924, 0.0, 0.625, 0.0, 0.625, 0.08333, 0.5924, 0.08333, 0.5924, 0.08333, 0.625, 0.08333, 0.625, 0.1667, 0.5924, 0.1667, 0.4375, 0.08333, 0.5, 0.08333, 0.5, 0.1667, 0.4375, 0.1667, 0.4375, 0.1667, 0.4375, 0.08333, 0.4375, 0.08333, 0.4375, 0.1667, 0.5, 0.08333, 0.5, 0.1667, 0.5, 0.1667, 0.5, 0.08333, 0.4375, 0.08333, 0.5, 0.08333, 0.5, 0.08333, 0.4375, 0.08333, 0.75, 0.5833, 0.7917, 0.5833, 0.7917, 0.6667, 0.75, 0.6667, 0.7917, 0.5833, 0.8333, 0.5833, 0.8333, 0.6667, 0.7917, 0.6667, 0.75, 0.5173, 0.7917, 0.5173, 0.7917, 0.5833, 0.75, 0.5833, 0.7917, 0.5173, 0.8333, 0.5173, 0.8333, 0.5833, 0.7917, 0.5833, 0.125, 0.5833, 0.1667, 0.5833, 0.1667, 0.6667, 0.125, 0.6667, 0.1667, 0.5833, 0.2083, 0.5833, 0.2083, 0.6667, 0.1667, 0.6667, 0.125, 0.5173, 0.1667, 0.5173, 0.1667, 0.5833, 0.125, 0.5833, 0.1667, 0.5173, 0.2083, 0.5173, 0.2083, 0.5833, 0.1667, 0.5833, 0.3906, 0.875, 0.4062, 0.875, 0.4062, 0.9167, 0.3906, 0.9167, 0.3906, 0.9167, 0.4062, 0.9167, 0.4062, 0.9583, 0.3906, 0.9583, 0.3906, 0.25, 0.4062, 0.25, 0.4062, 0.2917, 0.3906, 0.2917, 0.3906, 0.2917, 0.4062, 0.2917, 0.4062, 0.3333, 0.3906, 0.3333, 0.4062, 0.25, 0.4375, 0.25, 0.4375, 0.2917, 0.4062, 0.2917, 0.4062, 0.2917, 0.4375, 0.2917, 0.4375, 0.3333, 0.4062, 0.3333, 0.5924, 0.25, 0.625, 0.25, 0.625, 0.2917, 0.5924, 0.2917, 0.5924, 0.2917, 0.625, 0.2917, 0.625, 0.3333, 0.5924, 0.3333, 0.125, 0.6667, 0.1667, 0.6667, 0.1667, 0.75, 0.125, 0.75, 0.1667, 0.6667, 0.2083, 0.6667, 0.2083, 0.75, 0.1667, 0.75, 0.4375, 0.875, 0.5, 0.875, 0.5, 0.9167, 0.4375, 0.9167, 0.4375, 0.9167, 0.5, 0.9167, 0.5, 0.9583, 0.4375, 0.9583, 0.75, 0.6667, 0.7917, 0.6667, 0.7917, 0.75, 0.75, 0.75, 0.7917, 0.6667, 0.8333, 0.6667, 0.8333, 0.75, 0.7917, 0.75, 0.4062, 0.875, 0.4375, 0.875, 0.4375, 0.9167, 0.4062, 0.9167, 0.4062, 0.9167, 0.4375, 0.9167, 0.4375, 0.9583, 0.4062, 0.9583, 0.5924, 0.875, 0.625, 0.875, 0.625, 0.9167, 0.5924, 0.9167, 0.5924, 0.9167, 0.625, 0.9167, 0.625, 0.9583, 0.5924, 0.9583, 0.4375, 0.25, 0.5, 0.25, 0.5, 0.2917, 0.4375, 0.2917, 0.4375, 0.2917, 0.5, 0.2917, 0.5, 0.3333, 0.4375, 0.3333, 0.1667, 0.5, 0.2083, 0.5, 0.2083, 0.5173, 0.1667, 0.5173, 0.125, 0.5, 0.1667, 0.5, 0.1667, 0.5173, 0.125, 0.5173, 0.7917, 0.5, 0.8333, 0.5, 0.8333, 0.5173, 0.7917, 0.5173, 0.75, 0.5, 0.7917, 0.5, 0.7917, 0.5173, 0.75, 0.5173, 0.8333, 0.5, 0.875, 0.5, 0.875, 0.5173, 0.8333, 0.5173, 0.2083, 0.5, 0.25, 0.5, 0.25, 0.5173, 0.2083, 0.5173, 0.3906, 0.1667, 0.4062, 0.1667, 0.4063, 0.2327, 0.3906, 0.2327, 0.4375, 0.1667, 0.5, 0.1667, 0.5, 0.2327, 0.4375, 0.2327, 0.4062, 0.1667, 0.4375, 0.1667, 0.4375, 0.2327, 0.4063, 0.2327, 0.5924, 0.1667, 0.625, 0.1667, 0.625, 0.2327, 0.5924, 0.2327, 0.375, 0.1667, 0.3906, 0.1667, 0.3906, 0.2327, 0.375, 0.2327, 0.375, 0.2917, 0.3906, 0.2917, 0.3906, 0.3333, 0.375, 0.3333, 0.375, 0.25, 0.3906, 0.25, 0.3906, 0.2917, 0.375, 0.2917, 0.375, 0.9167, 0.3906, 0.9167, 0.3906, 0.9583, 0.375, 0.9583, 0.375, 0.875, 0.3906, 0.875, 0.3906, 0.9167, 0.375, 0.9167, 0.375, 0.08333, 0.3906, 0.08333, 0.3906, 0.1667, 0.375, 0.1667, 0.375, 0.0, 0.3906, 0.0, 0.3906, 0.08333, 0.375, 0.08333, 0.375, 0.2327, 0.3906, 0.2327, 0.3906, 0.25, 0.375, 0.25, 0.375, 0.9583, 0.3906, 0.9583, 0.3906, 1.0, 0.375, 1.0, 0.375, 0.3333, 0.3906, 0.3333, 0.3906, 0.375, 0.375, 0.375, 0.5, 0.1667, 0.5924, 0.1667, 0.5924, 0.2327, 0.5, 0.2327, 0.5, 0.9167, 0.5924, 0.9167, 0.5924, 0.9583, 0.5, 0.9583, 0.5, 0.875, 0.5924, 0.875, 0.5924, 0.9167, 0.5, 0.9167, 0.5, 0.2917, 0.5924, 0.2917, 0.5924, 0.3333, 0.5, 0.3333, 0.5, 0.25, 0.5924, 0.25, 0.5924, 0.2917, 0.5, 0.2917, 0.5, 0.08333, 0.5924, 0.08333, 0.5924, 0.1667, 0.5, 0.1667, 0.5, 0.0, 0.5924, 0.0, 0.5924, 0.08333, 0.5, 0.08333, 0.5, 0.3333, 0.5924, 0.3333, 0.5924, 0.375, 0.5, 0.375, 0.5, 0.9583, 0.5924, 0.9583, 0.5924, 1.0, 0.5, 1.0, 0.5, 0.2327, 0.5924, 0.2327, 0.5924, 0.25, 0.5, 0.25])
me_cube_002.materials.append(mat_material)
me_cube_002.materials.append(mat_material_001)
me_cube_002.use_mirror_vertex_groups = False
me_cube_002.update()
me_cube_003 = bpy.data.meshes.new('Cube.003')
me_cube_003.from_pydata([(-0.492, -0.777, -0.7275), (-0.492, -0.777, 0.8264), (-0.492, 0.777, -0.7275), (-0.492, 0.777, 0.8264), (1.0, -0.8638, -0.8638), (1.0, -0.8638, 0.8638), (1.0, 0.8638, -0.8638), (1.0, 0.8638, 0.8638), (-0.8056, 0.616, -0.9918), (-0.8056, -0.616, -0.9918), (-0.622, -0.616, 1.102), (-0.622, 0.616, 1.102), (-1.514, 0.616, -1.116), (-1.514, -0.616, -1.116), (-1.499, -0.616, 1.091), (-1.499, 0.616, 1.091), (-2.064, 0.616, -1.294), (-2.064, -0.616, -1.294), (-2.221, -0.616, 0.93), (-2.221, 0.616, 0.93), (-0.4647, -0.8633, -0.2201), (-0.4647, -0.8633, 0.2979), (-0.492, 0.777, 0.3084), (-0.492, 0.777, -0.2096), (1.0, 1.0, 0.3333), (1.0, 1.0, -0.3333), (1.0, -1.0, 0.3333), (1.0, -1.0, -0.3333), (-0.8056, -0.616, -0.2977), (-0.8056, -0.616, 0.3965), (-0.8056, 0.616, 0.3965), (-0.8056, 0.616, -0.2977), (-1.499, -0.616, -0.2977), (-1.499, -0.616, 0.3965), (-1.499, 0.616, 0.3965), (-1.499, 0.616, -0.2977), (-2.279, -0.616, -0.5664), (-2.271, -0.616, 0.19), (-2.271, 0.616, 0.19), (-2.279, 0.616, -0.5664), (-0.9758, -0.616, 2.516), (-0.9758, 0.616, 2.516), (-1.881, -0.616, 2.21), (-1.881, 0.616, 2.21), (-0.8133, 0.616, 1.88), (-0.8133, -0.616, 1.88), (-1.87, -0.616, 1.648), (-1.87, 0.616, 1.648), (-3.834, -0.616, 0.4291), (-3.645, -0.616, 1.148), (-3.645, 0.616, 1.148), (-3.834, 0.616, 0.4291), (-3.839, -0.7274, -0.7649), (-3.846, -0.7274, -0.1331), (-3.846, 0.5045, -0.1331), (-3.839, 0.5045, -0.7649), (-2.999, 0.616, -1.775), (-2.999, -0.616, -1.775), (-3.338, 0.616, -1.244), (-3.338, -0.616, -1.244), (-0.3862, 0.0007498, -0.7945), (-0.3862, 0.0007498, 0.8639), (1.0, 0.0, -1.076), (1.0, 0.0, 1.076), (-0.7208, 0.0007498, -1.077), (-0.525, 0.0007498, 1.158), (-1.477, 0.0007498, -1.209), (-1.461, 0.0007498, 1.146), (-2.064, 0.0007498, -1.399), (-2.231, 0.0007498, 0.9746), (-2.293, 0.0007498, -0.6225), (-2.285, 0.0007498, 0.1848), (1.0, 0.0, -0.3333), (1.0, 0.0, 0.3333), (-0.9025, 0.0007498, 2.668), (-1.869, 0.0007498, 2.34), (-1.857, 0.0007498, 1.741), (-0.7291, 0.0007498, 1.989), (-3.751, 0.0007498, 1.208), (-3.953, 0.0007498, 0.44), (-3.958, -0.1182, -0.8344), (-3.966, -0.1182, -0.16), (-3.061, 0.0007497, -1.912), (-3.424, 0.0007496, -1.345)], [], [(23, 2, 8, 31), (22, 3, 7, 24), (73, 63, 5, 26), (26, 5, 1, 21), (60, 62, 4, 0), (63, 61, 1, 5), (77, 44, 41, 74), (21, 1, 10, 29), (61, 3, 11, 65), (60, 0, 9, 64), (35, 12, 16, 39), (64, 9, 13, 66), (31, 8, 12, 35), (29, 10, 14, 33), (19, 38, 51, 50), (33, 14, 18, 37), (67, 15, 19, 69), (66, 13, 17, 68), (13, 32, 36, 17), (32, 33, 37, 36), (70, 39, 58, 83), (70, 36, 52, 80), (9, 28, 32, 13), (28, 29, 33, 32), (11, 30, 34, 15), (30, 31, 35, 34), (15, 34, 38, 19), (34, 35, 39, 38), (0, 20, 28, 9), (20, 21, 29, 28), (4, 27, 20, 0), (27, 26, 21, 20), (62, 72, 27, 4), (72, 73, 26, 27), (2, 23, 25, 6), (23, 22, 24, 25), (3, 22, 30, 11), (22, 23, 31, 30), (74, 41, 43, 75), (46, 45, 40, 42), (44, 47, 43, 41), (76, 46, 42, 75), (67, 14, 46, 76), (11, 15, 47, 44), (14, 10, 45, 46), (65, 11, 44, 77), (79, 78, 50, 51), (69, 19, 50, 78), (71, 37, 48, 79), (37, 18, 49, 48), (80, 81, 54, 55), (71, 38, 54, 81), (38, 39, 55, 54), (36, 37, 53, 52), (82, 83, 58, 56), (17, 36, 59, 57), (68, 17, 57, 82), (39, 16, 56, 58), (16, 68, 82, 56), (57, 59, 83, 82), (37, 71, 81, 53), (52, 53, 81, 80), (38, 71, 79, 51), (18, 69, 78, 49), (48, 49, 78, 79), (10, 65, 77, 45), (15, 67, 76, 47), (47, 76, 75, 43), (40, 74, 75, 42), (25, 24, 73, 72), (6, 25, 72, 62), (39, 70, 80, 55), (36, 70, 83, 59), (12, 66, 68, 16), (14, 67, 69, 18), (8, 64, 66, 12), (2, 60, 64, 8), (1, 61, 65, 10), (45, 77, 74, 40), (7, 3, 61, 63), (2, 6, 62, 60), (24, 7, 63, 73)])
_uv = me_cube_003.uv_layers.new(name='UVMap')
_uv.uv.foreach_set('vector', [0.4583, 0.25, 0.375, 0.25, 0.375, 0.25, 0.4583, 0.25, 0.5417, 0.25, 0.625, 0.25, 0.625, 0.5, 0.5417, 0.5, 0.5417, 0.625, 0.625, 0.625, 0.625, 0.75, 0.5417, 0.75, 0.5417, 0.75, 0.625, 0.75, 0.625, 1.0, 0.5417, 1.0, 0.125, 0.625, 0.375, 0.625, 0.375, 0.75, 0.125, 0.75, 0.625, 0.625, 0.875, 0.625, 0.875, 0.75, 0.625, 0.75, 0.875, 0.625, 0.875, 0.5, 0.875, 0.5, 0.875, 0.625, 0.5417, 1.0, 0.625, 1.0, 0.625, 1.0, 0.5417, 1.0, 0.875, 0.625, 0.875, 0.5, 0.875, 0.5, 0.875, 0.625, 0.125, 0.625, 0.125, 0.75, 0.125, 0.75, 0.125, 0.625, 0.4583, 0.25, 0.375, 0.25, 0.375, 0.25, 0.4583, 0.25, 0.125, 0.625, 0.125, 0.75, 0.125, 0.75, 0.125, 0.625, 0.4583, 0.25, 0.375, 0.25, 0.375, 0.25, 0.4583, 0.25, 0.5417, 1.0, 0.625, 1.0, 0.625, 1.0, 0.5417, 1.0, 0.625, 0.25, 0.5417, 0.25, 0.5417, 0.25, 0.625, 0.25, 0.5417, 1.0, 0.625, 1.0, 0.625, 1.0, 0.5417, 1.0, 0.875, 0.625, 0.875, 0.5, 0.875, 0.5, 0.875, 0.625, 0.125, 0.625, 0.125, 0.75, 0.125, 0.75, 0.125, 0.625, 0.375, 1.0, 0.4583, 1.0, 0.4583, 1.0, 0.375, 1.0, 0.4583, 1.0, 0.5417, 1.0, 0.5417, 1.0, 0.4583, 1.0, 0.4583, 0.125, 0.4583, 0.25, 0.4583, 0.25, 0.4583, 0.125, 0.4583, 0.125, 0.4583, 0.0, 0.4583, 0.0, 0.4583, 0.125, 0.375, 1.0, 0.4583, 1.0, 0.4583, 1.0, 0.375, 1.0, 0.4583, 1.0, 0.5417, 1.0, 0.5417, 1.0, 0.4583, 1.0, 0.625, 0.25, 0.5417, 0.25, 0.5417, 0.25, 0.625, 0.25, 0.5417, 0.25, 0.4583, 0.25, 0.4583, 0.25, 0.5417, 0.25, 0.625, 0.25, 0.5417, 0.25, 0.5417, 0.25, 0.625, 0.25, 0.5417, 0.25, 0.4583, 0.25, 0.4583, 0.25, 0.5417, 0.25, 0.375, 1.0, 0.4583, 1.0, 0.4583, 1.0, 0.375, 1.0, 0.4583, 1.0, 0.5417, 1.0, 0.5417, 1.0, 0.4583, 1.0, 0.375, 0.75, 0.4583, 0.75, 0.4583, 1.0, 0.375, 1.0, 0.4583, 0.75, 0.5417, 0.75, 0.5417, 1.0, 0.4583, 1.0, 0.375, 0.625, 0.4583, 0.625, 0.4583, 0.75, 0.375, 0.75, 0.4583, 0.625, 0.5417, 0.625, 0.5417, 0.75, 0.4583, 0.75, 0.375, 0.25, 0.4583, 0.25, 0.4583, 0.5, 0.375, 0.5, 0.4583, 0.25, 0.5417, 0.25, 0.5417, 0.5, 0.4583, 0.5, 0.625, 0.25, 0.5417, 0.25, 0.5417, 0.25, 0.625, 0.25, 0.5417, 0.25, 0.4583, 0.25, 0.4583, 0.25, 0.5417, 0.25, 0.875, 0.625, 0.875, 0.5, 0.875, 0.5, 0.875, 0.625, 0.625, 1.0, 0.625, 1.0, 0.625, 1.0, 0.625, 1.0, 0.625, 0.25, 0.625, 0.25, 0.625, 0.25, 0.625, 0.25, 0.875, 0.625, 0.875, 0.75, 0.875, 0.75, 0.875, 0.625, 0.875, 0.625, 0.875, 0.75, 0.875, 0.75, 0.875, 0.625, 0.625, 0.25, 0.625, 0.25, 0.625, 0.25, 0.625, 0.25, 0.625, 1.0, 0.625, 1.0, 0.625, 1.0, 0.625, 1.0, 0.875, 0.625, 0.875, 0.5, 0.875, 0.5, 0.875, 0.625, 0.5417, 0.125, 0.625, 0.125, 0.625, 0.25, 0.5417, 0.25, 0.875, 0.625, 0.875, 0.5, 0.875, 0.5, 0.875, 0.625, 0.5417, 0.125, 0.5417, 0.0, 0.5417, 0.0, 0.5417, 0.125, 0.5417, 1.0, 0.625, 1.0, 0.625, 1.0, 0.5417, 1.0, 0.4583, 0.125, 0.5417, 0.125, 0.5417, 0.25, 0.4583, 0.25, 0.5417, 0.125, 0.5417, 0.25, 0.5417, 0.25, 0.5417, 0.125, 0.5417, 0.25, 0.4583, 0.25, 0.4583, 0.25, 0.5417, 0.25, 0.4583, 1.0, 0.5417, 1.0, 0.5417, 1.0, 0.4583, 1.0, 0.375, 0.125, 0.4583, 0.125, 0.4583, 0.25, 0.375, 0.25, 0.375, 1.0, 0.4583, 1.0, 0.4583, 1.0, 0.375, 1.0, 0.125, 0.625, 0.125, 0.75, 0.125, 0.75, 0.125, 0.625, 0.4583, 0.25, 0.375, 0.25, 0.375, 0.25, 0.4583, 0.25, 0.125, 0.5, 0.125, 0.625, 0.125, 0.625, 0.125, 0.5, 0.375, 0.0, 0.4583, 0.0, 0.4583, 0.125, 0.375, 0.125, 0.5417, 0.0, 0.5417, 0.125, 0.5417, 0.125, 0.5417, 0.0, 0.4583, 0.0, 0.5417, 0.0, 0.5417, 0.125, 0.4583, 0.125, 0.5417, 0.25, 0.5417, 0.125, 0.5417, 0.125, 0.5417, 0.25, 0.875, 0.75, 0.875, 0.625, 0.875, 0.625, 0.875, 0.75, 0.5417, 0.0, 0.625, 0.0, 0.625, 0.125, 0.5417, 0.125, 0.875, 0.75, 0.875, 0.625, 0.875, 0.625, 0.875, 0.75, 0.875, 0.5, 0.875, 0.625, 0.875, 0.625, 0.875, 0.5, 0.875, 0.5, 0.875, 0.625, 0.875, 0.625, 0.875, 0.5, 0.875, 0.75, 0.875, 0.625, 0.875, 0.625, 0.875, 0.75, 0.4583, 0.5, 0.5417, 0.5, 0.5417, 0.625, 0.4583, 0.625, 0.375, 0.5, 0.4583, 0.5, 0.4583, 0.625, 0.375, 0.625, 0.4583, 0.25, 0.4583, 0.125, 0.4583, 0.125, 0.4583, 0.25, 0.4583, 0.0, 0.4583, 0.125, 0.4583, 0.125, 0.4583, 0.0, 0.125, 0.5, 0.125, 0.625, 0.125, 0.625, 0.125, 0.5, 0.875, 0.75, 0.875, 0.625, 0.875, 0.625, 0.875, 0.75, 0.125, 0.5, 0.125, 0.625, 0.125, 0.625, 0.125, 0.5, 0.125, 0.5, 0.125, 0.625, 0.125, 0.625, 0.125, 0.5, 0.875, 0.75, 0.875, 0.625, 0.875, 0.625, 0.875, 0.75, 0.875, 0.75, 0.875, 0.625, 0.875, 0.625, 0.875, 0.75, 0.625, 0.5, 0.875, 0.5, 0.875, 0.625, 0.625, 0.625, 0.125, 0.5, 0.375, 0.5, 0.375, 0.625, 0.125, 0.625, 0.5417, 0.5, 0.625, 0.5, 0.625, 0.625, 0.5417, 0.625])
me_cube_003.materials.append(mat_material_002)
me_cube_003.update()
me_cube_004 = bpy.data.meshes.new('Cube.004')
me_cube_004.from_pydata([(-0.492, -0.777, -0.7275), (-0.492, -0.777, 0.8264), (-0.492, 0.777, -0.7275), (-0.492, 0.777, 0.8264), (1.0, -0.8638, -0.8638), (1.0, -0.8638, 0.8638), (1.0, 0.8638, -0.8638), (1.0, 0.8638, 0.8638), (-0.8056, 0.616, -0.9918), (-0.8056, -0.616, -0.9918), (-0.622, -0.616, 1.102), (-0.622, 0.616, 1.102), (-1.514, 0.616, -1.116), (-1.514, -0.616, -1.116), (-1.499, -0.616, 1.091), (-1.499, 0.616, 1.091), (-2.064, 0.616, -1.294), (-2.064, -0.616, -1.294), (-2.221, -0.616, 0.93), (-2.221, 0.616, 0.93), (-0.4647, -0.8633, -0.2201), (-0.4647, -0.8633, 0.2979), (-0.492, 0.777, 0.3084), (-0.492, 0.777, -0.2096), (1.0, 1.0, 0.3333), (1.0, 1.0, -0.3333), (1.0, -1.0, 0.3333), (1.0, -1.0, -0.3333), (-0.8056, -0.616, -0.2977), (-0.8056, -0.616, 0.3965), (-0.8056, 0.616, 0.3965), (-0.8056, 0.616, -0.2977), (-1.499, -0.616, -0.2977), (-1.499, -0.616, 0.3965), (-1.499, 0.616, 0.3965), (-1.499, 0.616, -0.2977), (-2.279, -0.616, -0.5664), (-2.271, -0.616, 0.19), (-2.271, 0.616, 0.19), (-2.279, 0.616, -0.5664), (-0.9758, -0.616, 2.516), (-0.9758, 0.616, 2.516), (-1.881, -0.616, 2.21), (-1.881, 0.616, 2.21), (-0.8133, 0.616, 1.88), (-0.8133, -0.616, 1.88), (-1.87, -0.616, 1.648), (-1.87, 0.616, 1.648), (-3.834, -0.616, 0.4291), (-3.645, -0.616, 1.148), (-3.645, 0.616, 1.148), (-3.834, 0.616, 0.4291), (-3.839, -0.7274, -0.7649), (-3.846, -0.7274, -0.1331), (-3.846, 0.5045, -0.1331), (-3.839, 0.5045, -0.7649), (-2.999, 0.616, -1.775), (-2.999, -0.616, -1.775), (-3.338, 0.616, -1.244), (-3.338, -0.616, -1.244), (-0.3862, 0.0007498, -0.7945), (-0.3862, 0.0007498, 0.8639), (1.0, 0.0, -1.076), (1.0, 0.0, 1.076), (-0.7208, 0.0007498, -1.077), (-0.525, 0.0007498, 1.158), (-1.477, 0.0007498, -1.209), (-1.461, 0.0007498, 1.146), (-2.064, 0.0007498, -1.399), (-2.231, 0.0007498, 0.9746), (-2.293, 0.0007498, -0.6225), (-2.285, 0.0007498, 0.1848), (1.0, 0.0, -0.3333), (1.0, 0.0, 0.3333), (-0.9025, 0.0007498, 2.668), (-1.869, 0.0007498, 2.34), (-1.857, 0.0007498, 1.741), (-0.7291, 0.0007498, 1.989), (-3.751, 0.0007498, 1.208), (-3.953, 0.0007498, 0.44), (-3.958, -0.1182, -0.8344), (-3.966, -0.1182, -0.16), (-3.061, 0.0007497, -1.912), (-3.424, 0.0007496, -1.345)], [], [(23, 2, 8, 31), (22, 3, 7, 24), (73, 63, 5, 26), (26, 5, 1, 21), (60, 62, 4, 0), (63, 61, 1, 5), (77, 44, 41, 74), (21, 1, 10, 29), (61, 3, 11, 65), (60, 0, 9, 64), (35, 12, 16, 39), (64, 9, 13, 66), (31, 8, 12, 35), (29, 10, 14, 33), (19, 38, 51, 50), (33, 14, 18, 37), (67, 15, 19, 69), (66, 13, 17, 68), (13, 32, 36, 17), (32, 33, 37, 36), (70, 39, 58, 83), (70, 36, 52, 80), (9, 28, 32, 13), (28, 29, 33, 32), (11, 30, 34, 15), (30, 31, 35, 34), (15, 34, 38, 19), (34, 35, 39, 38), (0, 20, 28, 9), (20, 21, 29, 28), (4, 27, 20, 0), (27, 26, 21, 20), (62, 72, 27, 4), (72, 73, 26, 27), (2, 23, 25, 6), (23, 22, 24, 25), (3, 22, 30, 11), (22, 23, 31, 30), (74, 41, 43, 75), (46, 45, 40, 42), (44, 47, 43, 41), (76, 46, 42, 75), (67, 14, 46, 76), (11, 15, 47, 44), (14, 10, 45, 46), (65, 11, 44, 77), (79, 78, 50, 51), (69, 19, 50, 78), (71, 37, 48, 79), (37, 18, 49, 48), (80, 81, 54, 55), (71, 38, 54, 81), (38, 39, 55, 54), (36, 37, 53, 52), (82, 83, 58, 56), (17, 36, 59, 57), (68, 17, 57, 82), (39, 16, 56, 58), (16, 68, 82, 56), (57, 59, 83, 82), (37, 71, 81, 53), (52, 53, 81, 80), (38, 71, 79, 51), (18, 69, 78, 49), (48, 49, 78, 79), (10, 65, 77, 45), (15, 67, 76, 47), (47, 76, 75, 43), (40, 74, 75, 42), (25, 24, 73, 72), (6, 25, 72, 62), (39, 70, 80, 55), (36, 70, 83, 59), (12, 66, 68, 16), (14, 67, 69, 18), (8, 64, 66, 12), (2, 60, 64, 8), (1, 61, 65, 10), (45, 77, 74, 40), (7, 3, 61, 63), (2, 6, 62, 60), (24, 7, 63, 73)])
_uv = me_cube_004.uv_layers.new(name='UVMap')
_uv.uv.foreach_set('vector', [0.4583, 0.25, 0.375, 0.25, 0.375, 0.25, 0.4583, 0.25, 0.5417, 0.25, 0.625, 0.25, 0.625, 0.5, 0.5417, 0.5, 0.5417, 0.625, 0.625, 0.625, 0.625, 0.75, 0.5417, 0.75, 0.5417, 0.75, 0.625, 0.75, 0.625, 1.0, 0.5417, 1.0, 0.125, 0.625, 0.375, 0.625, 0.375, 0.75, 0.125, 0.75, 0.625, 0.625, 0.875, 0.625, 0.875, 0.75, 0.625, 0.75, 0.875, 0.625, 0.875, 0.5, 0.875, 0.5, 0.875, 0.625, 0.5417, 1.0, 0.625, 1.0, 0.625, 1.0, 0.5417, 1.0, 0.875, 0.625, 0.875, 0.5, 0.875, 0.5, 0.875, 0.625, 0.125, 0.625, 0.125, 0.75, 0.125, 0.75, 0.125, 0.625, 0.4583, 0.25, 0.375, 0.25, 0.375, 0.25, 0.4583, 0.25, 0.125, 0.625, 0.125, 0.75, 0.125, 0.75, 0.125, 0.625, 0.4583, 0.25, 0.375, 0.25, 0.375, 0.25, 0.4583, 0.25, 0.5417, 1.0, 0.625, 1.0, 0.625, 1.0, 0.5417, 1.0, 0.625, 0.25, 0.5417, 0.25, 0.5417, 0.25, 0.625, 0.25, 0.5417, 1.0, 0.625, 1.0, 0.625, 1.0, 0.5417, 1.0, 0.875, 0.625, 0.875, 0.5, 0.875, 0.5, 0.875, 0.625, 0.125, 0.625, 0.125, 0.75, 0.125, 0.75, 0.125, 0.625, 0.375, 1.0, 0.4583, 1.0, 0.4583, 1.0, 0.375, 1.0, 0.4583, 1.0, 0.5417, 1.0, 0.5417, 1.0, 0.4583, 1.0, 0.4583, 0.125, 0.4583, 0.25, 0.4583, 0.25, 0.4583, 0.125, 0.4583, 0.125, 0.4583, 0.0, 0.4583, 0.0, 0.4583, 0.125, 0.375, 1.0, 0.4583, 1.0, 0.4583, 1.0, 0.375, 1.0, 0.4583, 1.0, 0.5417, 1.0, 0.5417, 1.0, 0.4583, 1.0, 0.625, 0.25, 0.5417, 0.25, 0.5417, 0.25, 0.625, 0.25, 0.5417, 0.25, 0.4583, 0.25, 0.4583, 0.25, 0.5417, 0.25, 0.625, 0.25, 0.5417, 0.25, 0.5417, 0.25, 0.625, 0.25, 0.5417, 0.25, 0.4583, 0.25, 0.4583, 0.25, 0.5417, 0.25, 0.375, 1.0, 0.4583, 1.0, 0.4583, 1.0, 0.375, 1.0, 0.4583, 1.0, 0.5417, 1.0, 0.5417, 1.0, 0.4583, 1.0, 0.375, 0.75, 0.4583, 0.75, 0.4583, 1.0, 0.375, 1.0, 0.4583, 0.75, 0.5417, 0.75, 0.5417, 1.0, 0.4583, 1.0, 0.375, 0.625, 0.4583, 0.625, 0.4583, 0.75, 0.375, 0.75, 0.4583, 0.625, 0.5417, 0.625, 0.5417, 0.75, 0.4583, 0.75, 0.375, 0.25, 0.4583, 0.25, 0.4583, 0.5, 0.375, 0.5, 0.4583, 0.25, 0.5417, 0.25, 0.5417, 0.5, 0.4583, 0.5, 0.625, 0.25, 0.5417, 0.25, 0.5417, 0.25, 0.625, 0.25, 0.5417, 0.25, 0.4583, 0.25, 0.4583, 0.25, 0.5417, 0.25, 0.875, 0.625, 0.875, 0.5, 0.875, 0.5, 0.875, 0.625, 0.625, 1.0, 0.625, 1.0, 0.625, 1.0, 0.625, 1.0, 0.625, 0.25, 0.625, 0.25, 0.625, 0.25, 0.625, 0.25, 0.875, 0.625, 0.875, 0.75, 0.875, 0.75, 0.875, 0.625, 0.875, 0.625, 0.875, 0.75, 0.875, 0.75, 0.875, 0.625, 0.625, 0.25, 0.625, 0.25, 0.625, 0.25, 0.625, 0.25, 0.625, 1.0, 0.625, 1.0, 0.625, 1.0, 0.625, 1.0, 0.875, 0.625, 0.875, 0.5, 0.875, 0.5, 0.875, 0.625, 0.5417, 0.125, 0.625, 0.125, 0.625, 0.25, 0.5417, 0.25, 0.875, 0.625, 0.875, 0.5, 0.875, 0.5, 0.875, 0.625, 0.5417, 0.125, 0.5417, 0.0, 0.5417, 0.0, 0.5417, 0.125, 0.5417, 1.0, 0.625, 1.0, 0.625, 1.0, 0.5417, 1.0, 0.4583, 0.125, 0.5417, 0.125, 0.5417, 0.25, 0.4583, 0.25, 0.5417, 0.125, 0.5417, 0.25, 0.5417, 0.25, 0.5417, 0.125, 0.5417, 0.25, 0.4583, 0.25, 0.4583, 0.25, 0.5417, 0.25, 0.4583, 1.0, 0.5417, 1.0, 0.5417, 1.0, 0.4583, 1.0, 0.375, 0.125, 0.4583, 0.125, 0.4583, 0.25, 0.375, 0.25, 0.375, 1.0, 0.4583, 1.0, 0.4583, 1.0, 0.375, 1.0, 0.125, 0.625, 0.125, 0.75, 0.125, 0.75, 0.125, 0.625, 0.4583, 0.25, 0.375, 0.25, 0.375, 0.25, 0.4583, 0.25, 0.125, 0.5, 0.125, 0.625, 0.125, 0.625, 0.125, 0.5, 0.375, 0.0, 0.4583, 0.0, 0.4583, 0.125, 0.375, 0.125, 0.5417, 0.0, 0.5417, 0.125, 0.5417, 0.125, 0.5417, 0.0, 0.4583, 0.0, 0.5417, 0.0, 0.5417, 0.125, 0.4583, 0.125, 0.5417, 0.25, 0.5417, 0.125, 0.5417, 0.125, 0.5417, 0.25, 0.875, 0.75, 0.875, 0.625, 0.875, 0.625, 0.875, 0.75, 0.5417, 0.0, 0.625, 0.0, 0.625, 0.125, 0.5417, 0.125, 0.875, 0.75, 0.875, 0.625, 0.875, 0.625, 0.875, 0.75, 0.875, 0.5, 0.875, 0.625, 0.875, 0.625, 0.875, 0.5, 0.875, 0.5, 0.875, 0.625, 0.875, 0.625, 0.875, 0.5, 0.875, 0.75, 0.875, 0.625, 0.875, 0.625, 0.875, 0.75, 0.4583, 0.5, 0.5417, 0.5, 0.5417, 0.625, 0.4583, 0.625, 0.375, 0.5, 0.4583, 0.5, 0.4583, 0.625, 0.375, 0.625, 0.4583, 0.25, 0.4583, 0.125, 0.4583, 0.125, 0.4583, 0.25, 0.4583, 0.0, 0.4583, 0.125, 0.4583, 0.125, 0.4583, 0.0, 0.125, 0.5, 0.125, 0.625, 0.125, 0.625, 0.125, 0.5, 0.875, 0.75, 0.875, 0.625, 0.875, 0.625, 0.875, 0.75, 0.125, 0.5, 0.125, 0.625, 0.125, 0.625, 0.125, 0.5, 0.125, 0.5, 0.125, 0.625, 0.125, 0.625, 0.125, 0.5, 0.875, 0.75, 0.875, 0.625, 0.875, 0.625, 0.875, 0.75, 0.875, 0.75, 0.875, 0.625, 0.875, 0.625, 0.875, 0.75, 0.625, 0.5, 0.875, 0.5, 0.875, 0.625, 0.625, 0.625, 0.125, 0.5, 0.375, 0.5, 0.375, 0.625, 0.125, 0.625, 0.5417, 0.5, 0.625, 0.5, 0.625, 0.625, 0.5417, 0.625])
me_cube_004.materials.append(mat_material_002)
me_cube_004.update()

# ---- objects
ob_cube = bpy.data.objects.new('Cube', me_cube)
ob_cube_001 = bpy.data.objects.new('Cube.001', me_cube_001)
ob_cube_002 = bpy.data.objects.new('Cube.002', me_cube_002)
ob_cube_003 = bpy.data.objects.new('Cube.003', me_cube_003)
ob_cube_004 = bpy.data.objects.new('Cube.004', me_cube_004)

# ---- transforms, parenting, visibility, modifiers, constraints
ob_cube.location = (0.0, 0.0, 0.0)
ob_cube.lock_rotations_4d = False
ob_cube.empty_display_type = 'ARROWS'
ob_cube.lineart.crease_threshold = 0.0
_m = ob_cube.modifiers.new('Mirror', 'MIRROR')
ob_cube_001.location = (0.0, 0.0, 0.0)
ob_cube_001.lock_rotations_4d = False
ob_cube_001.empty_display_type = 'ARROWS'
ob_cube_001.lineart.crease_threshold = 0.0
_m = ob_cube_001.modifiers.new('Solidify', 'SOLIDIFY')
_m.thickness = 0.09
ob_cube_002.location = (0.0, 0.0, 0.0)
ob_cube_002.lock_rotations_4d = False
ob_cube_002.empty_display_type = 'ARROWS'
ob_cube_002.lineart.crease_threshold = 0.0
_m = ob_cube_002.modifiers.new('Mirror', 'MIRROR')
ob_cube_003.location = (-1.265, 0.005452, 0.3303)
ob_cube_003.rotation_euler = (0.0, -0.3667, 0.0)
ob_cube_003.scale = (0.2197, 0.1674, 0.2197)
ob_cube_004.location = (1.3, 0.005452, 0.3303)
ob_cube_004.rotation_euler = (0.0, -0.3667, 3.142)
ob_cube_004.scale = (0.2197, 0.1674, 0.2197)

# ---- collection membership
col_collection.objects.link(ob_cube)
col_collection.objects.link(ob_cube_001)
col_collection.objects.link(ob_cube_002)
col_collection.objects.link(ob_cube_003)
col_collection.objects.link(ob_cube_004)

# ---- scene / render settings (as saved in the file)
scene.frame_start = 1; scene.frame_end = 250; scene.frame_set(1)
scene.render.engine = 'BLENDER_EEVEE_NEXT'
scene.cycles.sampling_pattern = 'TABULATED_SOBOL'
scene.cycles.use_light_tree = False
scene.view_settings.view_transform = 'Filmic'
bpy.context.view_layer.update()

# ---- added for rendering (the .blend has no active camera and no usable light): camera, sun
cam_auto = bpy.data.cameras.new('AutoCamera')
cam_auto.lens = 50.0
cam_auto.sensor_width = 36.0
cam_auto.clip_end = 1000.0
ob_auto_camera = bpy.data.objects.new('AutoCamera', cam_auto)
scene.collection.objects.link(ob_auto_camera)
ob_auto_camera.location = (6.28227, -7.45545, 5.41689)
ob_auto_camera.rotation_euler = (1.09748, -7.21219e-08, 0.694738)
scene.camera = ob_auto_camera
light_auto_sun = bpy.data.lights.new('AutoSun', 'SUN')
light_auto_sun.energy = 3.0
light_auto_sun.angle = 0.0523599
ob_auto_sun = bpy.data.objects.new('AutoSun', light_auto_sun)
scene.collection.objects.link(ob_auto_sun)
ob_auto_sun.rotation_euler = (0.872665, 0.174533, 0.523599)
bpy.context.view_layer.update()
